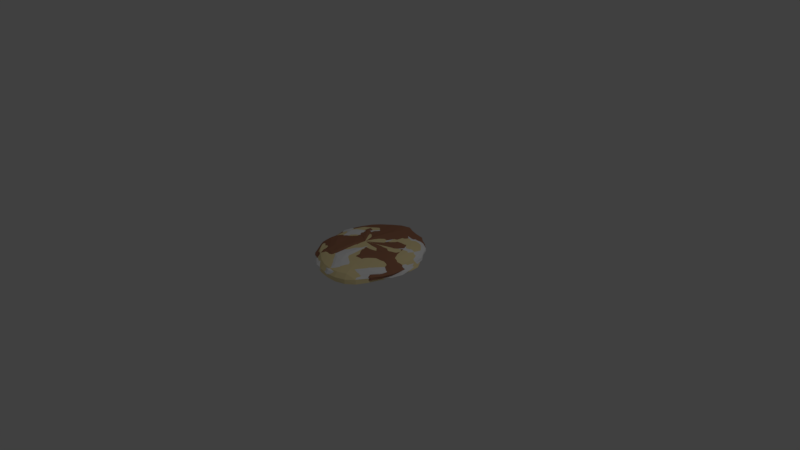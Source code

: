 # Source: rawChicken_v1_FlourEggBread.blend  (saved by Blender 2.79.0; exported with 4.5.12 LTS)
import bpy
from mathutils import Matrix  # noqa: F401  (used for matrix-valued properties, if any)

bpy.ops.wm.read_factory_settings(use_empty=True)
scene = bpy.context.scene
scene.name = 'Scene'

# ---- collections
col_collection_1 = bpy.data.collections.new('Collection 1'); scene.collection.children.link(col_collection_1)

# ---- materials (node trees are filled in below, after node groups)
mat_material_001 = bpy.data.materials.new('Material.001')
mat_material_001.alpha_threshold = 0.0
mat_material_001.use_transparent_shadow = False
mat_material_001.diffuse_color = (1.0, 0.8369, 0.4456, 1.0)
mat_material_001.specular_color = (1.0, 0.5726, 0.824)
mat_material_001.roughness = 0.5
mat_material_002 = bpy.data.materials.new('Material.002')
mat_material_002.alpha_threshold = 0.0
mat_material_002.use_transparent_shadow = False
mat_material_002.diffuse_color = (1.0, 1.0, 1.0, 1.0)
mat_material_002.roughness = 0.5
mat_material_003 = bpy.data.materials.new('Material.003')
mat_material_003.alpha_threshold = 0.0
mat_material_003.use_transparent_shadow = False
mat_material_003.diffuse_color = (0.402, 0.1847, 0.1083, 1.0)
mat_material_003.roughness = 0.5

# ---- material node trees

# ---- world
world_world = bpy.data.worlds.new('World'); scene.world = world_world
world_world.color = (0.05088, 0.05088, 0.05088)
world_world.use_sun_shadow = False
world_world.sun_shadow_jitter_overblur = 0.0
world_world.cycles.sampling_method = 'MANUAL'

# ---- cameras
cam_camera = bpy.data.cameras.new('Camera')
cam_camera.clip_end = 100.0
cam_camera.lens = 35.0
cam_camera.sensor_width = 32.0
cam_camera.sensor_height = 18.0
cam_camera.ortho_scale = 7.314
cam_camera.dof.focus_distance = 0.0
cam_camera.dof.aperture_fstop = 128.0

# ---- lights
light_lamp = bpy.data.lights.new('Lamp', 'POINT')
light_lamp.transmission_factor = 0.0
light_lamp.cutoff_distance = 30.0
light_lamp.energy = 100.0
light_lamp.shadow_buffer_clip_start = 1.001
light_lamp.shadow_soft_size = 0.1
light_lamp.shadow_maximum_resolution = 0.006
light_lamp.use_absolute_resolution = True

# ---- meshes
me_sphere = bpy.data.meshes.new('Sphere')
me_sphere.from_pydata([(0.07228, 0.1651, 0.569), (0.04655, 0.2962, 0.5457), (0.02073, 0.4108, 0.5066), (-0.001253, 0.5047, 0.4509), (-0.01675, 0.5763, 0.373), (-0.02396, 0.6245, 0.2693), (-0.0225, 0.6488, 0.1524), (-0.01407, 0.6497, 0.0482), (-0.001411, 0.6279, -0.02593), (0.05937, 0.3476, -0.1605), (0.09945, 0.167, 0.5711), (0.09945, 0.3001, 0.5499), (0.09673, 0.4162, 0.5126), (0.09452, 0.5103, 0.458), (0.09477, 0.5806, 0.3806), (0.09827, 0.6277, 0.2762), (0.1046, 0.6524, 0.158), (0.112, 0.6551, 0.05241), (0.1184, 0.6354, -0.0231), (0.1224, 0.5925, -0.07302), (0.1238, 0.5285, -0.109), (0.1228, 0.447, -0.1374), (0.1197, 0.3523, -0.1597), (0.1144, 0.2481, -0.1755), (0.1068, 0.1375, -0.1842), (0.1271, 0.1622, 0.5733), (0.1531, 0.2913, 0.5547), (0.1734, 0.4045, 0.5209), (0.1903, 0.4963, 0.4707), (0.2053, 0.5647, 0.3964), (0.2185, 0.6106, 0.291), (0.2292, 0.6351, 0.1685), (0.2357, 0.6387, 0.05818), (0.2365, 0.6204, -0.02036), (0.2307, 0.579, -0.07157), (0.2186, 0.5163, -0.108), (0.2015, 0.4363, -0.1366), (0.1801, 0.3434, -0.159), (0.1552, 0.2416, -0.1749), (0.1273, 0.1341, -0.1839), (0.1537, 0.1509, 0.575), (0.2047, 0.2697, 0.5587), (0.2469, 0.3749, 0.5287), (0.2817, 0.4611, 0.4841), (0.31, 0.5261, 0.4144), (0.332, 0.5702, 0.3081), (0.3466, 0.5942, 0.1799), (0.3523, 0.5979, 0.06338), (0.348, 0.5806, -0.01857), (0.3331, 0.5414, -0.07078), (0.3087, 0.4823, -0.1073), (0.2763, 0.4071, -0.1359), (0.2375, 0.3202, -0.1584), (0.1939, 0.2254, -0.1745), (0.1468, 0.1258, -0.1837), (0.1778, 0.1341, 0.5761), (0.2513, 0.2374, 0.5612), (0.313, 0.3293, 0.5336), (0.3634, 0.4057, 0.4929), (0.4034, 0.4642, 0.4267), (0.4328, 0.5045, 0.3199), (0.4508, 0.5266, 0.1874), (0.4561, 0.5302, 0.06611), (0.4474, 0.5143, -0.01787), (0.4247, 0.4791, -0.07043), (0.3893, 0.4262, -0.1069), (0.3432, 0.3595, -0.1355), (0.2889, 0.2827, -0.158), (0.2285, 0.1996, -0.1743), (0.1642, 0.1126, -0.1835), (0.1982, 0.1132, 0.5766), (0.2905, 0.1966, 0.5622), (0.3682, 0.2712, 0.5356), (0.4313, 0.3336, 0.4965), (0.4804, 0.3818, 0.4319), (0.5158, 0.4154, 0.3247), (0.537, 0.434, 0.1896), (0.5429, 0.4371, 0.06479), (0.5309, 0.4236, -0.01862), (0.5017, 0.3939, -0.07046), (0.4571, 0.3501, -0.1067), (0.3995, 0.2951, -0.1353), (0.3317, 0.2325, -0.1578), (0.2573, 0.1652, -0.174), (0.1786, 0.09516, -0.1834), (0.2139, 0.0891, 0.5766), (0.3204, 0.1496, 0.5622), (0.4099, 0.2036, 0.5356), (0.482, 0.2486, 0.4966), (0.5375, 0.2835, 0.4321), (0.5773, 0.3077, 0.3243), (0.6022, 0.3214, 0.1854), (0.6136, 0.3249, 0.05189), (0.5997, 0.3144, -0.02389), (0.5652, 0.2915, -0.0719), (0.5128, 0.2585, -0.1073), (0.4455, 0.2179, -0.1359), (0.3649, 0.1722, -0.1578), (0.2792, 0.1241, -0.1739), (0.1896, 0.07435, -0.1833), (0.2241, 0.06267, 0.5762), (0.3397, 0.09796, 0.5615), (0.4363, 0.129, 0.5341), (0.5134, 0.1544, 0.4939), (0.5723, 0.1737, 0.4284), (0.615, 0.1868, 0.3194), (0.6465, 0.1953, 0.1716), (0.6838, 0.2058, -0.001292), (0.6664, 0.1975, -0.04009), (0.6264, 0.1816, -0.07693), (0.5662, 0.1597, -0.1104), (0.4898, 0.1342, -0.1393), (0.3894, 0.1054, -0.1584), (0.2939, 0.07859, -0.1739), (0.1968, 0.0514, -0.1833), (0.2284, 0.03472, 0.5756), (0.3475, 0.04329, 0.56), (0.4464, 0.05001, 0.531), (0.5248, 0.05456, 0.4881), (0.5842, 0.05698, 0.421), (0.6273, 0.0575, 0.3133), (0.6591, 0.05666, 0.1673), (0.6918, 0.05599, -0.001258), (0.6745, 0.05219, -0.0398), (0.6348, 0.04724, -0.07648), (0.5752, 0.04179, -0.1099), (0.4991, 0.03689, -0.1389), (0.4004, 0.03379, -0.159), (0.301, 0.03103, -0.1741), (0.2002, 0.0276, -0.1833), (0.2269, 0.00624, 0.5749), (0.3443, -0.0124, 0.5582), (0.4412, -0.03039, 0.527), (0.5176, -0.04705, 0.4807), (0.5754, -0.0618, 0.4117), (0.618, -0.07449, 0.3069), (0.6503, -0.08541, 0.1672), (0.6749, -0.09244, 0.002593), (0.659, -0.09071, -0.03957), (0.6217, -0.08361, -0.07611), (0.5656, -0.07228, -0.1095), (0.4932, -0.05715, -0.1386), (0.407, -0.03871, -0.1622), (0.3016, -0.01625, -0.1747), (0.2, 0.004079, -0.1833), (0.2201, -0.02164, 0.5743), (0.3311, -0.06692, 0.5568), (0.4225, -0.1091, 0.5239), (0.4944, -0.1467, 0.4751), (0.5494, -0.1786, 0.4046), (0.5927, -0.2054, 0.3037), (0.6359, -0.231, 0.178), (0.6422, -0.236, 0.002318), (0.6278, -0.2278, -0.03944), (0.5926, -0.2071, -0.07588), (0.5404, -0.1788, -0.1092), (0.4733, -0.1448, -0.1383), (0.3928, -0.1059, -0.162), (0.2927, -0.06075, -0.1747), (0.1955, -0.01815, -0.1833), (0.2087, -0.04775, 0.5739), (0.3092, -0.1181, 0.5559), (0.392, -0.1832, 0.5222), (0.4575, -0.2409, 0.4721), (0.5084, -0.2898, 0.4008), (0.549, -0.3304, 0.3009), (0.5864, -0.3662, 0.1755), (0.5916, -0.3714, 0.002383), (0.5765, -0.3545, -0.03884), (0.5429, -0.3185, -0.07494), (0.5022, -0.2771, -0.1092), (0.4407, -0.2248, -0.1382), (0.3676, -0.1672, -0.1619), (0.2761, -0.1013, -0.1746), (0.1872, -0.03844, -0.1833), (0.1931, -0.07095, 0.5737), (0.2796, -0.1637, 0.5555), (0.3509, -0.2498, 0.5215), (0.4081, -0.3267, 0.4711), (0.4544, -0.3933, 0.4002), (0.4939, -0.4498, 0.3014), (0.5353, -0.503, 0.1749), (0.5429, -0.5111, 0.002159), (0.5269, -0.4839, -0.03901), (0.4904, -0.4274, -0.075), (0.4446, -0.3615, -0.1082), (0.396, -0.2962, -0.1384), (0.3318, -0.2213, -0.162), (0.2524, -0.1369, -0.1746), (0.1753, -0.05621, -0.1833), (0.1739, -0.09017, 0.5737), (0.2428, -0.2017, 0.5554), (0.2997, -0.3061, 0.5215), (0.3468, -0.4013, 0.472), (0.388, -0.4884, 0.405), (0.425, -0.5609, 0.3103), (0.4672, -0.6286, 0.1769), (0.4758, -0.6376, 0.002308), (0.4605, -0.5996, -0.03947), (0.4248, -0.5239, -0.07573), (0.3806, -0.437, -0.1085), (0.3344, -0.3508, -0.1371), (0.2868, -0.2667, -0.1621), (0.2223, -0.166, -0.1745), (0.1603, -0.07077, -0.1833), (0.09756, 0.02326, -0.1855), (0.1514, -0.1045, 0.5737), (0.1996, -0.2302, 0.5554), (0.239, -0.3492, 0.5221), (0.2739, -0.4627, 0.4758), (0.3137, -0.5832, 0.4226), (0.3438, -0.6684, 0.346), (0.3659, -0.7208, 0.1796), (0.3734, -0.7268, 0.002922), (0.363, -0.6795, -0.03982), (0.3366, -0.5923, -0.07646), (0.3033, -0.4938, -0.1092), (0.2682, -0.3953, -0.1374), (0.2284, -0.2896, -0.1583), (0.1861, -0.1855, -0.1737), (0.1425, -0.08122, -0.1831), (0.1264, -0.1132, 0.5738), (0.1512, -0.2477, 0.5557), (0.1699, -0.3763, 0.5228), (0.1867, -0.5012, 0.4778), (0.2075, -0.6282, 0.4237), (0.2237, -0.7187, 0.3488), (0.2362, -0.7702, 0.1815), (0.2429, -0.7701, 0.003557), (0.2417, -0.7154, -0.03992), (0.2307, -0.625, -0.07675), (0.2138, -0.5246, -0.1095), (0.1923, -0.412, -0.1351), (0.1706, -0.3049, -0.157), (0.1476, -0.1974, -0.1734), (0.1231, -0.08756, -0.1831), (0.1001, -0.1161, 0.5739), (0.09994, -0.254, 0.5561), (0.09569, -0.3883, 0.5244), (0.09142, -0.5271, 0.4837), (0.09106, -0.6389, 0.4239), (0.09185, -0.7298, 0.349), (0.09492, -0.7795, 0.1819), (0.102, -0.7743, 0.004048), (0.1115, -0.7157, -0.03977), (0.1174, -0.6271, -0.07649), (0.1186, -0.5297, -0.1092), (0.1154, -0.4167, -0.1345), (0.1121, -0.3096, -0.1566), (0.1079, -0.201, -0.1733), (0.103, -0.0895, -0.1831), (0.07382, -0.1132, 0.574), (0.04826, -0.2487, 0.5565), (0.01947, -0.3822, 0.5258), (-0.01217, -0.5234, 0.4878), (-0.02561, -0.6205, 0.4241), (-0.03798, -0.7067, 0.348), (-0.04343, -0.7563, 0.1817), (-0.03703, -0.7526, 0.005003), (-0.01923, -0.6967, -0.03926), (0.002292, -0.6116, -0.07565), (0.02175, -0.5165, -0.1083), (0.03841, -0.407, -0.134), (0.05361, -0.3024, -0.1564), (0.06824, -0.1962, -0.1732), (0.08292, -0.08704, -0.183), (0.04882, -0.1049, 0.574), (-0.0007956, -0.2323, 0.5566), (-0.05249, -0.3572, 0.526), (-0.1073, -0.4862, 0.4876), (-0.1349, -0.5765, 0.4242), (-0.1568, -0.6541, 0.3471), (-0.1691, -0.7023, 0.1818), (-0.1652, -0.7048, 0.007131), (-0.1431, -0.6586, -0.03835), (-0.1094, -0.5803, -0.07443), (-0.07289, -0.4883, -0.1072), (-0.03626, -0.3838, -0.1335), (-0.002744, -0.2843, -0.1562), (0.03021, -0.1836, -0.1731), (0.0637, -0.08055, -0.183), (0.02617, -0.09199, 0.5739), (-0.04514, -0.2065, 0.5564), (-0.1171, -0.3183, 0.5258), (-0.1929, -0.4335, 0.4878), (-0.2412, -0.5233, 0.4276), (-0.2645, -0.5816, 0.3496), (-0.28, -0.6228, 0.1842), (-0.2774, -0.6287, 0.01086), (-0.2529, -0.5937, -0.03727), (-0.2104, -0.5264, -0.07339), (-0.1601, -0.4437, -0.1068), (-0.1053, -0.3473, -0.1331), (-0.05474, -0.256, -0.156), (-0.004737, -0.164, -0.173), (0.04611, -0.07049, -0.1829), (0.09312, 0.02477, 0.5763), (0.006559, -0.07523, 0.5736), (-0.0832, -0.1731, 0.5558), (-0.1702, -0.267, 0.524), (-0.2513, -0.3574, 0.4808), (-0.3275, -0.4442, 0.4283), (-0.3683, -0.5036, 0.3568), (-0.3894, -0.5407, 0.1909), (-0.3878, -0.5478, 0.01591), (-0.3604, -0.5219, -0.03667), (-0.3069, -0.4628, -0.07344), (-0.233, -0.3782, -0.1046), (-0.1655, -0.2977, -0.1325), (-0.1003, -0.2184, -0.1557), (-0.03528, -0.1382, -0.1728), (0.03079, -0.05731, -0.1829), (-0.009743, -0.0555, 0.5732), (-0.115, -0.1341, 0.5549), (-0.2152, -0.209, 0.5225), (-0.3043, -0.2789, 0.4772), (-0.3807, -0.3433, 0.4206), (-0.4488, -0.4023, 0.3591), (-0.4734, -0.4316, 0.1946), (-0.4719, -0.4375, 0.02099), (-0.4412, -0.4175, -0.0354), (-0.3824, -0.3732, -0.07227), (-0.2948, -0.3033, -0.1036), (-0.2157, -0.2381, -0.132), (-0.1381, -0.1728, -0.1555), (-0.06043, -0.1071, -0.1727), (0.01822, -0.04153, -0.1828), (-0.02252, -0.03352, 0.5725), (-0.1401, -0.09084, 0.5537), (-0.2514, -0.1456, 0.5208), (-0.3489, -0.1964, 0.4737), (-0.4284, -0.242, 0.4099), (-0.4907, -0.2813, 0.3223), (-0.5427, -0.3141, 0.1962), (-0.5418, -0.3195, 0.02372), (-0.4836, -0.2936, -0.02519), (-0.4192, -0.2608, -0.06775), (-0.3392, -0.217, -0.1026), (-0.254, -0.1696, -0.1318), (-0.1671, -0.1208, -0.1555), (-0.07963, -0.07183, -0.1728), (0.008684, -0.02367, -0.1829), (-0.03157, -0.00997, 0.5716), (-0.158, -0.04449, 0.5522), (-0.2776, -0.07796, 0.519), (-0.3821, -0.1095, 0.4716), (-0.4655, -0.138, 0.4051), (-0.5251, -0.1616, 0.3108), (-0.5588, -0.1782, 0.1888), (-0.5563, -0.1819, 0.06274), (-0.5167, -0.1712, -0.01475), (-0.4531, -0.1518, -0.06553), (-0.3714, -0.1253, -0.1025), (-0.2806, -0.09515, -0.1322), (-0.1869, -0.06393, -0.1559), (-0.0926, -0.03335, -0.1731), (0.002283, -0.004237, -0.1831), (-0.03667, 0.01454, 0.5705), (-0.1682, 0.0038, 0.5504), (-0.2927, -0.007428, 0.5173), (-0.4017, -0.0192, 0.4707), (-0.4885, -0.03097, 0.4037), (-0.5486, -0.04157, 0.3061), (-0.5789, -0.04938, 0.1845), (-0.5755, -0.05219, 0.06794), (-0.5384, -0.04911, -0.01382), (-0.4735, -0.0412, -0.06643), (-0.389, -0.02972, -0.1037), (-0.2946, -0.01668, -0.1333), (-0.1971, -0.003961, -0.1568), (-0.09915, 0.007168, -0.1737), (-0.0009147, 0.01619, -0.1834), (-0.03754, 0.03939, 0.5695), (-0.17, 0.05283, 0.5487), (-0.2957, 0.06429, 0.5158), (-0.4061, 0.07272, 0.4702), (-0.494, 0.07761, 0.4027), (-0.5544, 0.07918, 0.3019), (-0.5835, 0.07826, 0.1784), (-0.579, 0.07601, 0.06378), (-0.5412, 0.07331, -0.0172), (-0.4753, 0.07051, -0.06898), (-0.39, 0.0674, -0.1057), (-0.295, 0.06323, -0.1349), (-0.1972, 0.05711, -0.1581), (-0.09906, 0.04838, -0.1746), (-0.0008064, 0.03695, -0.1838), (-0.03396, 0.06396, 0.5685), (-0.1631, 0.1013, 0.5468), (-0.2859, 0.1351, 0.5136), (-0.394, 0.1635, 0.468), (-0.48, 0.1847, 0.3994), (-0.5386, 0.1979, 0.296), (-0.5658, 0.2031, 0.1711), (-0.5596, 0.2011, 0.0577), (-0.5213, 0.1929, -0.02141), (-0.4562, 0.1798, -0.07187), (-0.3732, 0.1625, -0.1079), (-0.2813, 0.1415, -0.1367), (-0.1868, 0.1169, -0.1594), (-0.0921, 0.08875, -0.1756), (0.002718, 0.05726, -0.1843), (-0.02585, 0.08751, 0.5676), (-0.1471, 0.1475, 0.545), (-0.2628, 0.2025, 0.5108), (-0.3647, 0.2496, 0.4643), (-0.4456, 0.2861, 0.3942), (-0.4999, 0.31, 0.289), (-0.5238, 0.3205, 0.1639), (-0.5158, 0.3182, 0.05218), (-0.4781, 0.3047, -0.02508), (-0.4163, 0.2819, -0.07444), (-0.3388, 0.2516, -0.1099), (-0.2537, 0.215, -0.1383), (-0.1662, 0.1732, -0.1607), (-0.07831, 0.1267, -0.1764), (0.009668, 0.07637, -0.1847), (-0.01329, 0.1092, 0.5669), (-0.1222, 0.1899, 0.5435), (-0.2262, 0.2635, 0.5082), (-0.318, 0.3269, 0.4602), (-0.3907, 0.3768, 0.3885), (-0.4385, 0.41, 0.2826), (-0.4579, 0.4248, 0.1583), (-0.4484, 0.422, 0.04821), (-0.4128, 0.4038, -0.02766), (-0.3571, 0.3727, -0.07631), (-0.2884, 0.3311, -0.1114), (-0.2133, 0.2809, -0.1395), (-0.1359, 0.2239, -0.1616), (-0.05805, 0.161, -0.177), (0.01988, 0.09366, -0.185), (0.003384, 0.1285, 0.5666), (-0.08907, 0.2268, 0.5425), (-0.1773, 0.3158, 0.506), (-0.2551, 0.3923, 0.4563), (-0.3165, 0.4527, 0.3831), (-0.3561, 0.4933, 0.2775), (-0.3705, 0.5116, 0.1547), (-0.3601, 0.5085, 0.04609), (-0.3286, 0.4868, -0.02895), (-0.2813, 0.4492, -0.07725), (-0.224, 0.3987, -0.1122), (-0.1616, 0.3375, -0.1401), (-0.09709, 0.2676, -0.162), (-0.03197, 0.1908, -0.1772), (0.03303, 0.1087, -0.1851), (0.02358, 0.1447, 0.5668), (-0.04902, 0.2576, 0.5423), (-0.1183, 0.3585, 0.5044), (-0.1791, 0.4442, 0.4524), (-0.2266, 0.5118, 0.3777), (-0.2562, 0.5574, 0.2732), (-0.2654, 0.5785, 0.1526), (-0.2551, 0.5759, 0.04557), (-0.2292, 0.5522, -0.02896), (-0.1922, 0.5105, -0.07722), (-0.1482, 0.4535, -0.1121), (-0.1004, 0.3838, -0.14), (-0.05078, 0.3036, -0.1618), (-0.00078, 0.2153, -0.177), (0.04878, 0.1211, -0.185), (0.04672, 0.1572, 0.5675), (-0.003431, 0.2813, 0.5432), (-0.05168, 0.3908, 0.5043), (-0.09348, 0.4821, 0.4499), (-0.1252, 0.5532, 0.3735), (-0.1438, 0.6012, 0.2698), (-0.1476, 0.6243, 0.1515), (-0.1381, 0.6232, 0.04623), (-0.1187, 0.5996, -0.02791), (-0.09293, 0.5559, -0.07634), (-0.06319, 0.4946, -0.1114), (-0.03117, 0.4186, -0.1394), (0.001855, 0.3308, -0.1613), (0.03475, 0.2338, -0.1766), (0.06671, 0.1305, -0.1848), (0.01318, 0.584, -0.07483), (0.02851, 0.5204, -0.1103), (0.04408, 0.4404, -0.1384), (0.07362, 0.2452, -0.176), (0.08631, 0.1362, -0.1845)], [], [(7, 6, 16, 17), (0, 296, 10), (205, 481, 24), (8, 7, 17, 18), (1, 0, 10, 11), (477, 8, 18, 19), (2, 1, 11, 12), (478, 477, 19, 20), (3, 2, 12, 13), (479, 478, 20, 21), (4, 3, 13, 14), (9, 479, 21, 22), (5, 4, 14, 15), (480, 9, 22, 23), (6, 5, 15, 16), (481, 480, 23, 24), (16, 15, 30, 31), (24, 23, 38, 39), (17, 16, 31, 32), (10, 296, 25), (205, 24, 39), (18, 17, 32, 33), (11, 10, 25, 26), (19, 18, 33, 34), (12, 11, 26, 27), (20, 19, 34, 35), (13, 12, 27, 28), (21, 20, 35, 36), (14, 13, 28, 29), (22, 21, 36, 37), (15, 14, 29, 30), (23, 22, 37, 38), (35, 34, 49, 50), (28, 27, 42, 43), (36, 35, 50, 51), (29, 28, 43, 44), (37, 36, 51, 52), (30, 29, 44, 45), (38, 37, 52, 53), (31, 30, 45, 46), (39, 38, 53, 54), (32, 31, 46, 47), (25, 296, 40), (205, 39, 54), (33, 32, 47, 48), (26, 25, 40, 41), (34, 33, 48, 49), (27, 26, 41, 42), (54, 53, 68, 69), (47, 46, 61, 62), (40, 296, 55), (205, 54, 69), (48, 47, 62, 63), (41, 40, 55, 56), (49, 48, 63, 64), (42, 41, 56, 57), (50, 49, 64, 65), (43, 42, 57, 58), (51, 50, 65, 66), (44, 43, 58, 59), (52, 51, 66, 67), (45, 44, 59, 60), (53, 52, 67, 68), (46, 45, 60, 61), (58, 57, 72, 73), (66, 65, 80, 81), (59, 58, 73, 74), (67, 66, 81, 82), (60, 59, 74, 75), (68, 67, 82, 83), (61, 60, 75, 76), (69, 68, 83, 84), (62, 61, 76, 77), (55, 296, 70), (205, 69, 84), (63, 62, 77, 78), (56, 55, 70, 71), (64, 63, 78, 79), (57, 56, 71, 72), (65, 64, 79, 80), (77, 76, 91, 92), (70, 296, 85), (205, 84, 99), (78, 77, 92, 93), (71, 70, 85, 86), (79, 78, 93, 94), (72, 71, 86, 87), (80, 79, 94, 95), (73, 72, 87, 88), (81, 80, 95, 96), (74, 73, 88, 89), (82, 81, 96, 97), (75, 74, 89, 90), (83, 82, 97, 98), (76, 75, 90, 91), (84, 83, 98, 99), (96, 95, 110, 111), (89, 88, 103, 104), (97, 96, 111, 112), (90, 89, 104, 105), (98, 97, 112, 113), (91, 90, 105, 106), (99, 98, 113, 114), (92, 91, 106, 107), (85, 296, 100), (205, 99, 114), (93, 92, 107, 108), (86, 85, 100, 101), (94, 93, 108, 109), (87, 86, 101, 102), (95, 94, 109, 110), (88, 87, 102, 103), (205, 114, 129), (108, 107, 122, 123), (101, 100, 115, 116), (109, 108, 123, 124), (102, 101, 116, 117), (110, 109, 124, 125), (103, 102, 117, 118), (111, 110, 125, 126), (104, 103, 118, 119), (112, 111, 126, 127), (105, 104, 119, 120), (113, 112, 127, 128), (106, 105, 120, 121), (114, 113, 128, 129), (107, 106, 121, 122), (100, 296, 115), (127, 126, 141, 142), (120, 119, 134, 135), (128, 127, 142, 143), (121, 120, 135, 136), (129, 128, 143, 144), (122, 121, 136, 137), (115, 296, 130), (205, 129, 144), (123, 122, 137, 138), (116, 115, 130, 131), (124, 123, 138, 139), (117, 116, 131, 132), (125, 124, 139, 140), (118, 117, 132, 133), (126, 125, 140, 141), (119, 118, 133, 134), (131, 130, 145, 146), (139, 138, 153, 154), (132, 131, 146, 147), (140, 139, 154, 155), (133, 132, 147, 148), (141, 140, 155, 156), (134, 133, 148, 149), (142, 141, 156, 157), (135, 134, 149, 150), (143, 142, 157, 158), (136, 135, 150, 151), (144, 143, 158, 159), (137, 136, 151, 152), (130, 296, 145), (205, 144, 159), (138, 137, 152, 153), (150, 149, 164, 165), (158, 157, 172, 173), (151, 150, 165, 166), (159, 158, 173, 174), (152, 151, 166, 167), (145, 296, 160), (205, 159, 174), (153, 152, 167, 168), (146, 145, 160, 161), (154, 153, 168, 169), (147, 146, 161, 162), (155, 154, 169, 170), (148, 147, 162, 163), (156, 155, 170, 171), (149, 148, 163, 164), (157, 156, 171, 172), (169, 168, 183, 184), (162, 161, 176, 177), (170, 169, 184, 185), (163, 162, 177, 178), (171, 170, 185, 186), (164, 163, 178, 179), (172, 171, 186, 187), (165, 164, 179, 180), (173, 172, 187, 188), (166, 165, 180, 181), (174, 173, 188, 189), (167, 166, 181, 182), (160, 296, 175), (205, 174, 189), (168, 167, 182, 183), (161, 160, 175, 176), (188, 187, 202, 203), (181, 180, 195, 196), (189, 188, 203, 204), (182, 181, 196, 197), (175, 296, 190), (205, 189, 204), (183, 182, 197, 198), (176, 175, 190, 191), (184, 183, 198, 199), (177, 176, 191, 192), (185, 184, 199, 200), (178, 177, 192, 193), (186, 185, 200, 201), (179, 178, 193, 194), (187, 186, 201, 202), (180, 179, 194, 195), (192, 191, 207, 208), (200, 199, 215, 216), (193, 192, 208, 209), (201, 200, 216, 217), (194, 193, 209, 210), (202, 201, 217, 218), (195, 194, 210, 211), (203, 202, 218, 219), (196, 195, 211, 212), (204, 203, 219, 220), (197, 196, 212, 213), (190, 296, 206), (205, 204, 220), (198, 197, 213, 214), (191, 190, 206, 207), (199, 198, 214, 215), (212, 211, 226, 227), (220, 219, 234, 235), (213, 212, 227, 228), (206, 296, 221), (205, 220, 235), (214, 213, 228, 229), (207, 206, 221, 222), (215, 214, 229, 230), (208, 207, 222, 223), (216, 215, 230, 231), (209, 208, 223, 224), (217, 216, 231, 232), (210, 209, 224, 225), (218, 217, 232, 233), (211, 210, 225, 226), (219, 218, 233, 234), (231, 230, 245, 246), (224, 223, 238, 239), (232, 231, 246, 247), (225, 224, 239, 240), (233, 232, 247, 248), (226, 225, 240, 241), (234, 233, 248, 249), (227, 226, 241, 242), (235, 234, 249, 250), (228, 227, 242, 243), (221, 296, 236), (205, 235, 250), (229, 228, 243, 244), (222, 221, 236, 237), (230, 229, 244, 245), (223, 222, 237, 238), (250, 249, 264, 265), (243, 242, 257, 258), (236, 296, 251), (205, 250, 265), (244, 243, 258, 259), (237, 236, 251, 252), (245, 244, 259, 260), (238, 237, 252, 253), (246, 245, 260, 261), (239, 238, 253, 254), (247, 246, 261, 262), (240, 239, 254, 255), (248, 247, 262, 263), (241, 240, 255, 256), (249, 248, 263, 264), (242, 241, 256, 257), (262, 261, 276, 277), (255, 254, 269, 270), (263, 262, 277, 278), (256, 255, 270, 271), (264, 263, 278, 279), (257, 256, 271, 272), (265, 264, 279, 280), (258, 257, 272, 273), (251, 296, 266), (205, 265, 280), (259, 258, 273, 274), (252, 251, 266, 267), (260, 259, 274, 275), (253, 252, 267, 268), (261, 260, 275, 276), (254, 253, 268, 269), (266, 296, 281), (205, 280, 295), (274, 273, 288, 289), (267, 266, 281, 282), (275, 274, 289, 290), (268, 267, 282, 283), (276, 275, 290, 291), (269, 268, 283, 284), (277, 276, 291, 292), (270, 269, 284, 285), (278, 277, 292, 293), (271, 270, 285, 286), (279, 278, 293, 294), (272, 271, 286, 287), (280, 279, 294, 295), (273, 272, 287, 288), (285, 284, 300, 301), (293, 292, 308, 309), (286, 285, 301, 302), (294, 293, 309, 310), (287, 286, 302, 303), (295, 294, 310, 311), (288, 287, 303, 304), (281, 296, 297), (205, 295, 311), (289, 288, 304, 305), (282, 281, 297, 298), (290, 289, 305, 306), (283, 282, 298, 299), (291, 290, 306, 307), (284, 283, 299, 300), (292, 291, 307, 308), (305, 304, 319, 320), (298, 297, 312, 313), (306, 305, 320, 321), (299, 298, 313, 314), (307, 306, 321, 322), (300, 299, 314, 315), (308, 307, 322, 323), (301, 300, 315, 316), (309, 308, 323, 324), (302, 301, 316, 317), (310, 309, 324, 325), (303, 302, 317, 318), (311, 310, 325, 326), (304, 303, 318, 319), (297, 296, 312), (205, 311, 326), (324, 323, 338, 339), (317, 316, 331, 332), (325, 324, 339, 340), (318, 317, 332, 333), (326, 325, 340, 341), (319, 318, 333, 334), (312, 296, 327), (205, 326, 341), (320, 319, 334, 335), (313, 312, 327, 328), (321, 320, 335, 336), (314, 313, 328, 329), (322, 321, 336, 337), (315, 314, 329, 330), (323, 322, 337, 338), (316, 315, 330, 331), (328, 327, 342, 343), (336, 335, 350, 351), (329, 328, 343, 344), (337, 336, 351, 352), (330, 329, 344, 345), (338, 337, 352, 353), (331, 330, 345, 346), (339, 338, 353, 354), (332, 331, 346, 347), (340, 339, 354, 355), (333, 332, 347, 348), (341, 340, 355, 356), (334, 333, 348, 349), (327, 296, 342), (205, 341, 356), (335, 334, 349, 350), (347, 346, 361, 362), (355, 354, 369, 370), (348, 347, 362, 363), (356, 355, 370, 371), (349, 348, 363, 364), (342, 296, 357), (205, 356, 371), (350, 349, 364, 365), (343, 342, 357, 358), (351, 350, 365, 366), (344, 343, 358, 359), (352, 351, 366, 367), (345, 344, 359, 360), (353, 352, 367, 368), (346, 345, 360, 361), (354, 353, 368, 369), (366, 365, 380, 381), (359, 358, 373, 374), (367, 366, 381, 382), (360, 359, 374, 375), (368, 367, 382, 383), (361, 360, 375, 376), (369, 368, 383, 384), (362, 361, 376, 377), (370, 369, 384, 385), (363, 362, 377, 378), (371, 370, 385, 386), (364, 363, 378, 379), (357, 296, 372), (205, 371, 386), (365, 364, 379, 380), (358, 357, 372, 373), (385, 384, 399, 400), (378, 377, 392, 393), (386, 385, 400, 401), (379, 378, 393, 394), (372, 296, 387), (205, 386, 401), (380, 379, 394, 395), (373, 372, 387, 388), (381, 380, 395, 396), (374, 373, 388, 389), (382, 381, 396, 397), (375, 374, 389, 390), (383, 382, 397, 398), (376, 375, 390, 391), (384, 383, 398, 399), (377, 376, 391, 392), (397, 396, 411, 412), (390, 389, 404, 405), (398, 397, 412, 413), (391, 390, 405, 406), (399, 398, 413, 414), (392, 391, 406, 407), (400, 399, 414, 415), (393, 392, 407, 408), (401, 400, 415, 416), (394, 393, 408, 409), (387, 296, 402), (205, 401, 416), (395, 394, 409, 410), (388, 387, 402, 403), (396, 395, 410, 411), (389, 388, 403, 404), (416, 415, 430, 431), (409, 408, 423, 424), (402, 296, 417), (205, 416, 431), (410, 409, 424, 425), (403, 402, 417, 418), (411, 410, 425, 426), (404, 403, 418, 419), (412, 411, 426, 427), (405, 404, 419, 420), (413, 412, 427, 428), (406, 405, 420, 421), (414, 413, 428, 429), (407, 406, 421, 422), (415, 414, 429, 430), (408, 407, 422, 423), (420, 419, 434, 435), (428, 427, 442, 443), (421, 420, 435, 436), (429, 428, 443, 444), (422, 421, 436, 437), (430, 429, 444, 445), (423, 422, 437, 438), (431, 430, 445, 446), (424, 423, 438, 439), (417, 296, 432), (205, 431, 446), (425, 424, 439, 440), (418, 417, 432, 433), (426, 425, 440, 441), (419, 418, 433, 434), (427, 426, 441, 442), (439, 438, 453, 454), (432, 296, 447), (205, 446, 461), (440, 439, 454, 455), (433, 432, 447, 448), (441, 440, 455, 456), (434, 433, 448, 449), (442, 441, 456, 457), (435, 434, 449, 450), (443, 442, 457, 458), (436, 435, 450, 451), (444, 443, 458, 459), (437, 436, 451, 452), (445, 444, 459, 460), (438, 437, 452, 453), (446, 445, 460, 461), (458, 457, 472, 473), (451, 450, 465, 466), (459, 458, 473, 474), (452, 451, 466, 467), (460, 459, 474, 475), (453, 452, 467, 468), (461, 460, 475, 476), (454, 453, 468, 469), (447, 296, 462), (205, 461, 476), (455, 454, 469, 470), (448, 447, 462, 463), (456, 455, 470, 471), (449, 448, 463, 464), (457, 456, 471, 472), (450, 449, 464, 465), (462, 296, 0), (205, 476, 481), (470, 469, 7, 8), (463, 462, 0, 1), (471, 470, 8, 477), (464, 463, 1, 2), (472, 471, 477, 478), (465, 464, 2, 3), (473, 472, 478, 479), (466, 465, 3, 4), (474, 473, 479, 9), (467, 466, 4, 5), (475, 474, 9, 480), (468, 467, 5, 6), (476, 475, 480, 481), (469, 468, 6, 7)])
me_sphere.materials.append(mat_material_001)
me_sphere.use_remesh_preserve_volume = False
me_sphere.use_remesh_preserve_attributes = False
me_sphere.use_mirror_vertex_groups = False
me_sphere.update()
me_sphere_001 = bpy.data.meshes.new('Sphere.001')
me_sphere_001.from_pydata([(0.08204, 0.1419, 0.5227), (0.06462, 0.2469, 0.4815), (0.03345, 0.3609, 0.4509), (-0.001098, 0.4783, 0.431), (-0.02055, 0.5496, 0.3601), (-0.02708, 0.5699, 0.259), (-0.02325, 0.6031, 0.1541), (-0.01511, 0.6227, 0.07194), (-0.009654, 0.5903, 0.006456), (0.05078, 0.3446, -0.1774), (0.106, 0.1423, 0.5275), (0.1104, 0.255, 0.4977), (0.1015, 0.3667, 0.4657), (0.09661, 0.4693, 0.4331), (0.09289, 0.5378, 0.3593), (0.09246, 0.5483, 0.2584), (0.09799, 0.5745, 0.1562), (0.1102, 0.6043, 0.07236), (0.1107, 0.6007, 0.003564), (0.1128, 0.5511, -0.05919), (0.1241, 0.5148, -0.1349), (0.1159, 0.4372, -0.1794), (0.1113, 0.3404, -0.1797), (0.1112, 0.2323, -0.184), (0.1063, 0.12, -0.1624), (0.1232, 0.1462, 0.5641), (0.1493, 0.2577, 0.5473), (0.1641, 0.3666, 0.5155), (0.1878, 0.4562, 0.468), (0.2052, 0.5085, 0.3791), (0.2104, 0.5327, 0.2765), (0.2153, 0.5674, 0.1705), (0.2293, 0.5966, 0.07631), (0.2329, 0.5988, -0.001927), (0.2302, 0.5532, -0.07143), (0.22, 0.4988, -0.1239), (0.1962, 0.4173, -0.1694), (0.1721, 0.3246, -0.2018), (0.1499, 0.2246, -0.2173), (0.1206, 0.1236, -0.1962), (0.1494, 0.1379, 0.5684), (0.1981, 0.2326, 0.5335), (0.2351, 0.3383, 0.507), (0.2748, 0.4305, 0.4704), (0.3075, 0.4864, 0.3971), (0.3242, 0.5297, 0.3026), (0.3297, 0.5611, 0.1965), (0.3325, 0.5542, 0.09716), (0.3344, 0.5367, 0.0156), (0.3307, 0.5007, -0.051), (0.3026, 0.4467, -0.0948), (0.2696, 0.3794, -0.1394), (0.2397, 0.3034, -0.1942), (0.2008, 0.2177, -0.2115), (0.1493, 0.1263, -0.2093), (0.1691, 0.1199, 0.5569), (0.235, 0.203, 0.5274), (0.2885, 0.2981, 0.5154), (0.3269, 0.3626, 0.4561), (0.3643, 0.4098, 0.3791), (0.404, 0.4616, 0.2944), (0.4305, 0.5025, 0.1975), (0.4383, 0.5, 0.09591), (0.4307, 0.4762, 0.009373), (0.4167, 0.4432, -0.05585), (0.3791, 0.3998, -0.1136), (0.3385, 0.3463, -0.1461), (0.2942, 0.2798, -0.1717), (0.2353, 0.2012, -0.1729), (0.1703, 0.1136, -0.1975), (0.1848, 0.1046, 0.5358), (0.2731, 0.1731, 0.5165), (0.3505, 0.2438, 0.5241), (0.397, 0.2881, 0.4661), (0.4335, 0.3379, 0.3889), (0.4717, 0.386, 0.3002), (0.4909, 0.409, 0.1986), (0.4922, 0.4041, 0.09853), (0.4849, 0.387, 0.005202), (0.485, 0.3712, -0.06802), (0.4489, 0.3256, -0.1176), (0.3948, 0.2738, -0.1302), (0.3307, 0.2218, -0.1374), (0.2559, 0.1595, -0.1462), (0.179, 0.08652, -0.1898), (0.1922, 0.08019, 0.5559), (0.2988, 0.1317, 0.537), (0.3943, 0.1804, 0.531), (0.466, 0.2207, 0.4862), (0.5028, 0.2625, 0.4023), (0.5367, 0.2946, 0.3013), (0.5601, 0.3098, 0.1913), (0.5661, 0.3089, 0.08678), (0.5489, 0.2921, -0.007737), (0.5346, 0.2765, -0.07209), (0.4964, 0.2324, -0.1131), (0.4331, 0.1915, -0.137), (0.3508, 0.1533, -0.1513), (0.2681, 0.1099, -0.1583), (0.1855, 0.06076, -0.1821), (0.2043, 0.04999, 0.5626), (0.3124, 0.08216, 0.5425), (0.3968, 0.1116, 0.506), (0.4757, 0.1414, 0.4612), (0.522, 0.1672, 0.3794), (0.5641, 0.1833, 0.2872), (0.5839, 0.1803, 0.1792), (0.6021, 0.1795, 0.07038), (0.5897, 0.1746, -0.0166), (0.5623, 0.1615, -0.0648), (0.529, 0.1404, -0.09923), (0.4613, 0.1223, -0.1113), (0.3672, 0.09772, -0.131), (0.2811, 0.06741, -0.1542), (0.1913, 0.03567, -0.1673), (0.2105, 0.0272, 0.5317), (0.3093, 0.04005, 0.5027), (0.3841, 0.04548, 0.463), (0.4525, 0.0502, 0.4194), (0.5104, 0.05671, 0.349), (0.5725, 0.06087, 0.27), (0.6063, 0.04966, 0.1621), (0.6335, 0.04781, 0.05759), (0.6023, 0.05117, -0.006657), (0.5647, 0.04542, -0.03873), (0.5341, 0.04349, -0.07954), (0.4703, 0.04334, -0.09845), (0.3812, 0.03894, -0.1186), (0.2924, 0.02976, -0.1369), (0.1926, 0.01654, -0.1601), (0.2096, 0.0005978, 0.5349), (0.2985, -0.009585, 0.4978), (0.3796, -0.02448, 0.4579), (0.4416, -0.04064, 0.4026), (0.5138, -0.05182, 0.3443), (0.5985, -0.06517, 0.2763), (0.6333, -0.07711, 0.1659), (0.6495, -0.08281, 0.05508), (0.6022, -0.07898, -0.01574), (0.563, -0.07403, -0.05889), (0.5285, -0.05819, -0.1026), (0.4747, -0.04, -0.1357), (0.3923, -0.02791, -0.1517), (0.2934, -0.01396, -0.1343), (0.1871, -0.001495, -0.1531), (0.2009, -0.02804, 0.5323), (0.2861, -0.06702, 0.5026), (0.3718, -0.1034, 0.4753), (0.4331, -0.1372, 0.408), (0.5086, -0.1656, 0.3532), (0.5804, -0.1952, 0.2811), (0.5958, -0.2091, 0.1693), (0.6148, -0.2155, 0.05908), (0.5953, -0.2094, -0.02506), (0.5629, -0.1941, -0.07541), (0.5048, -0.1615, -0.08703), (0.4497, -0.1252, -0.1233), (0.3763, -0.09216, -0.1488), (0.285, -0.05244, -0.1467), (0.1863, -0.01708, -0.1737), (0.1924, -0.03912, 0.553), (0.2702, -0.09841, 0.5204), (0.3416, -0.1607, 0.4772), (0.4083, -0.2268, 0.4107), (0.4936, -0.2852, 0.3697), (0.5381, -0.3192, 0.2844), (0.5418, -0.3271, 0.1749), (0.5377, -0.3191, 0.07588), (0.5284, -0.3132, -0.008841), (0.5228, -0.2989, -0.07482), (0.4733, -0.2549, -0.08464), (0.4213, -0.2043, -0.1307), (0.3428, -0.1479, -0.1394), (0.2585, -0.08968, -0.1527), (0.1728, -0.03608, -0.1788), (0.1759, -0.06037, 0.561), (0.2531, -0.1449, 0.5452), (0.312, -0.2266, 0.4946), (0.3653, -0.3126, 0.4253), (0.4358, -0.3885, 0.3827), (0.4648, -0.4271, 0.2811), (0.493, -0.4548, 0.1775), (0.4741, -0.4354, 0.08141), (0.4591, -0.4229, -0.003142), (0.4643, -0.4015, -0.07127), (0.423, -0.3395, -0.09089), (0.3765, -0.2735, -0.1491), (0.307, -0.2038, -0.1572), (0.2382, -0.1355, -0.1692), (0.1648, -0.06133, -0.176), (0.1584, -0.07706, 0.5188), (0.2285, -0.1826, 0.5086), (0.271, -0.2771, 0.4624), (0.3087, -0.3785, 0.42), (0.3614, -0.4687, 0.3903), (0.3863, -0.5188, 0.2869), (0.4247, -0.5656, 0.1857), (0.4073, -0.5389, 0.08762), (0.3913, -0.5218, -0.004502), (0.384, -0.4832, -0.0688), (0.35, -0.4106, -0.1049), (0.3165, -0.3323, -0.1524), (0.2683, -0.2496, -0.1647), (0.2147, -0.1677, -0.1798), (0.1569, -0.07669, -0.1859), (0.09647, 0.01536, -0.1746), (0.1401, -0.08992, 0.515), (0.1972, -0.2099, 0.5189), (0.2221, -0.3161, 0.4666), (0.2472, -0.4303, 0.4354), (0.2819, -0.5294, 0.3961), (0.3058, -0.5949, 0.2944), (0.3354, -0.6385, 0.1819), (0.3292, -0.6203, 0.07973), (0.3199, -0.6068, -0.008759), (0.302, -0.5409, -0.05666), (0.286, -0.4623, -0.109), (0.2597, -0.372, -0.1289), (0.2169, -0.2701, -0.1432), (0.171, -0.1776, -0.1871), (0.1306, -0.08111, -0.1897), (0.1173, -0.1089, 0.5285), (0.1528, -0.2373, 0.5282), (0.1683, -0.3537, 0.4832), (0.1837, -0.4726, 0.4673), (0.1927, -0.575, 0.4071), (0.2026, -0.6558, 0.3074), (0.2161, -0.6814, 0.187), (0.22, -0.6674, 0.08184), (0.2218, -0.6443, -0.002233), (0.2094, -0.5678, -0.04106), (0.209, -0.4931, -0.1032), (0.1918, -0.3976, -0.1263), (0.1638, -0.2829, -0.1384), (0.1367, -0.1852, -0.1817), (0.1098, -0.08783, -0.1646), (0.08938, -0.1066, 0.5565), (0.09139, -0.2353, 0.5423), (0.09511, -0.3669, 0.5027), (0.1001, -0.5018, 0.4906), (0.09842, -0.606, 0.413), (0.09178, -0.69, 0.3064), (0.08735, -0.7152, 0.1817), (0.09068, -0.7007, 0.08069), (0.1026, -0.6508, 0.009294), (0.1078, -0.5678, -0.01424), (0.1156, -0.4899, -0.05765), (0.1159, -0.3955, -0.1039), (0.1133, -0.285, -0.1383), (0.1058, -0.1869, -0.183), (0.09313, -0.08849, -0.1668), (0.07593, -0.09713, 0.5691), (0.05081, -0.2303, 0.5737), (0.0288, -0.3623, 0.5383), (0.005715, -0.4872, 0.4975), (-0.006072, -0.5715, 0.3939), (-0.0259, -0.6441, 0.2867), (-0.03481, -0.6787, 0.1746), (-0.02736, -0.6826, 0.07899), (-0.005621, -0.6394, 0.01148), (0.01075, -0.5596, -0.01234), (0.02161, -0.4718, -0.05028), (0.03911, -0.3855, -0.1183), (0.05821, -0.2868, -0.1607), (0.06635, -0.189, -0.1948), (0.07571, -0.08601, -0.196), (0.05839, -0.08554, 0.5363), (0.01004, -0.2146, 0.5503), (-0.03384, -0.3337, 0.526), (-0.07503, -0.4429, 0.4835), (-0.1067, -0.5295, 0.3976), (-0.1384, -0.6099, 0.2932), (-0.1513, -0.6598, 0.1762), (-0.1451, -0.664, 0.07827), (-0.1146, -0.6041, 0.01922), (-0.09026, -0.5289, -0.01422), (-0.06942, -0.4397, -0.04486), (-0.03888, -0.3545, -0.09471), (-0.0009225, -0.2599, -0.1187), (0.02746, -0.1711, -0.1511), (0.06078, -0.07802, -0.1922), (0.03403, -0.07423, 0.5118), (-0.03342, -0.191, 0.525), (-0.09558, -0.3003, 0.5065), (-0.1491, -0.3952, 0.4626), (-0.1978, -0.473, 0.402), (-0.2234, -0.5318, 0.2915), (-0.2452, -0.5876, 0.1698), (-0.2558, -0.6075, 0.0689), (-0.227, -0.5583, 0.004852), (-0.188, -0.4952, -0.03905), (-0.1481, -0.4114, -0.07345), (-0.104, -0.3281, -0.1033), (-0.05614, -0.2367, -0.1148), (-0.006335, -0.1523, -0.1338), (0.04872, -0.07135, -0.1873), (0.08938, 0.02714, 0.5324), (0.009711, -0.06388, 0.5148), (-0.07644, -0.1605, 0.5243), (-0.1573, -0.254, 0.4996), (-0.2257, -0.335, 0.4494), (-0.2788, -0.3998, 0.3907), (-0.2997, -0.4522, 0.2838), (-0.3308, -0.5107, 0.1657), (-0.3489, -0.5298, 0.05613), (-0.3257, -0.4931, -0.01735), (-0.2767, -0.4345, -0.0509), (-0.228, -0.3663, -0.09155), (-0.1666, -0.2921, -0.1029), (-0.1091, -0.2091, -0.1246), (-0.03939, -0.1318, -0.1381), (0.03359, -0.06059, -0.1884), (-0.007546, -0.04456, 0.5222), (-0.1135, -0.1223, 0.5309), (-0.216, -0.2016, 0.5222), (-0.2914, -0.2679, 0.4715), (-0.3277, -0.3087, 0.3746), (-0.3474, -0.3472, 0.2693), (-0.3759, -0.3911, 0.1612), (-0.3976, -0.4094, 0.05583), (-0.3802, -0.3907, -0.02095), (-0.3369, -0.351, -0.05956), (-0.2855, -0.3039, -0.1032), (-0.2077, -0.2386, -0.09533), (-0.1383, -0.1695, -0.1194), (-0.05992, -0.1069, -0.1325), (0.01857, -0.04433, -0.1862), (-0.02096, -0.0308, 0.547), (-0.1373, -0.08404, 0.5486), (-0.2532, -0.1406, 0.5284), (-0.3368, -0.1898, 0.4798), (-0.3615, -0.2151, 0.369), (-0.3911, -0.2406, 0.2706), (-0.4316, -0.2709, 0.1694), (-0.4638, -0.2917, 0.07181), (-0.4243, -0.2754, -0.004155), (-0.3869, -0.2506, -0.06371), (-0.3382, -0.2198, -0.1153), (-0.2494, -0.1667, -0.1232), (-0.1616, -0.1172, -0.1507), (-0.0732, -0.07221, -0.1486), (0.01111, -0.0254, -0.1916), (-0.03673, -0.008766, 0.5317), (-0.1566, -0.03854, 0.5177), (-0.2687, -0.07174, 0.4916), (-0.3624, -0.1059, 0.465), (-0.3951, -0.1174, 0.3626), (-0.4335, -0.1328, 0.263), (-0.479, -0.1536, 0.1674), (-0.5158, -0.1701, 0.08494), (-0.4522, -0.1547, 0.02609), (-0.4058, -0.1434, -0.03208), (-0.3617, -0.1283, -0.1045), (-0.2855, -0.08991, -0.155), (-0.189, -0.0551, -0.1823), (-0.08806, -0.0245, -0.1628), (0.004889, -0.001367, -0.1955), (-0.04735, 0.01414, 0.554), (-0.1731, 0.0005843, 0.5318), (-0.2828, -0.006736, 0.4972), (-0.3803, -0.02285, 0.4682), (-0.4281, -0.01984, 0.3734), (-0.479, -0.02347, 0.2709), (-0.5251, -0.0302, 0.1712), (-0.5484, -0.04335, 0.09202), (-0.4684, -0.0398, 0.03966), (-0.4066, -0.03946, -0.01012), (-0.3587, -0.04059, -0.08815), (-0.2926, -0.02128, -0.1541), (-0.2021, -0.0006214, -0.1924), (-0.1002, 0.01749, -0.1779), (-0.002491, 0.02138, -0.1965), (-0.0413, 0.04004, 0.5459), (-0.1705, 0.04765, 0.5273), (-0.2907, 0.06518, 0.5209), (-0.3955, 0.06815, 0.4849), (-0.4683, 0.07417, 0.3896), (-0.5399, 0.07756, 0.2889), (-0.5781, 0.08284, 0.1817), (-0.5642, 0.07447, 0.09127), (-0.4687, 0.06984, 0.03272), (-0.4075, 0.06658, -0.02493), (-0.3632, 0.05502, -0.1028), (-0.288, 0.05933, -0.1515), (-0.1999, 0.06323, -0.1934), (-0.09999, 0.06035, -0.191), (-0.002776, 0.04188, -0.1912), (-0.02913, 0.05527, 0.5158), (-0.1526, 0.0882, 0.5134), (-0.2761, 0.1243, 0.5234), (-0.369, 0.142, 0.4668), (-0.4383, 0.1549, 0.3715), (-0.5199, 0.1796, 0.2834), (-0.5718, 0.2023, 0.1812), (-0.5504, 0.1989, 0.08612), (-0.4576, 0.1773, 0.02202), (-0.4007, 0.1645, -0.05376), (-0.3562, 0.151, -0.1368), (-0.2709, 0.1418, -0.1724), (-0.1808, 0.1196, -0.1758), (-0.08488, 0.09216, -0.154), (0.004672, 0.05342, -0.1505), (-0.01501, 0.07952, 0.5203), (-0.1245, 0.1362, 0.5269), (-0.2406, 0.1813, 0.5177), (-0.3237, 0.2042, 0.4286), (-0.3866, 0.2329, 0.34), (-0.4614, 0.2814, 0.2637), (-0.5233, 0.3178, 0.167), (-0.5153, 0.3159, 0.06797), (-0.4452, 0.286, -0.007683), (-0.3908, 0.2622, -0.09603), (-0.3275, 0.2401, -0.1635), (-0.2352, 0.2089, -0.173), (-0.148, 0.159, -0.1425), (-0.05796, 0.1121, -0.1369), (0.02458, 0.06077, -0.1462), (0.003006, 0.1087, 0.5293), (-0.09274, 0.1888, 0.5256), (-0.1934, 0.2446, 0.5075), (-0.2722, 0.2728, 0.4174), (-0.3426, 0.3233, 0.347), (-0.4057, 0.3818, 0.271), (-0.4574, 0.43, 0.1691), (-0.4595, 0.4314, 0.05931), (-0.4174, 0.4049, -0.03232), (-0.3656, 0.3674, -0.1167), (-0.2905, 0.3299, -0.1656), (-0.2019, 0.2782, -0.1593), (-0.1258, 0.2092, -0.1353), (-0.04325, 0.1425, -0.1587), (0.03476, 0.07686, -0.1736), (0.01718, 0.1204, 0.518), (-0.06705, 0.2236, 0.5202), (-0.1489, 0.3008, 0.5068), (-0.2219, 0.3432, 0.4228), (-0.2896, 0.4053, 0.3569), (-0.3239, 0.4453, 0.2683), (-0.3558, 0.4921, 0.1657), (-0.3655, 0.5075, 0.06271), (-0.3468, 0.4944, -0.03695), (-0.2992, 0.4477, -0.1163), (-0.2314, 0.3929, -0.1563), (-0.1558, 0.3299, -0.143), (-0.09386, 0.2574, -0.1247), (-0.02205, 0.1764, -0.1356), (0.04253, 0.09433, -0.159), (0.03707, 0.1247, 0.4979), (-0.03051, 0.2348, 0.4906), (-0.09596, 0.3302, 0.4838), (-0.1577, 0.4011, 0.4253), (-0.2082, 0.471, 0.3549), (-0.2209, 0.4963, 0.2595), (-0.2302, 0.5164, 0.1558), (-0.2409, 0.5409, 0.05864), (-0.2436, 0.5444, -0.0358), (-0.2088, 0.5026, -0.1051), (-0.1579, 0.4467, -0.1643), (-0.09952, 0.3792, -0.1774), (-0.05094, 0.2992, -0.1646), (-0.002056, 0.2057, -0.1619), (0.04454, 0.1112, -0.1801), (0.0581, 0.1327, 0.5018), (0.01412, 0.239, 0.4704), (-0.03733, 0.3472, 0.4552), (-0.08716, 0.4488, 0.4263), (-0.1169, 0.5193, 0.3524), (-0.1258, 0.5516, 0.2564), (-0.1245, 0.5761, 0.1523), (-0.1263, 0.6022, 0.0616), (-0.128, 0.5842, -0.01536), (-0.1041, 0.5297, -0.07216), (-0.072, 0.4848, -0.1523), (-0.04003, 0.4171, -0.185), (-0.004124, 0.3293, -0.1745), (0.02616, 0.227, -0.1799), (0.05976, 0.1222, -0.189), (0.003914, 0.5343, -0.05304), (0.02617, 0.5042, -0.1458), (0.03474, 0.4348, -0.1912), (0.0632, 0.2387, -0.1686), (0.07939, 0.1239, -0.1562)], [], [(7, 6, 16, 17), (0, 296, 10), (205, 481, 24), (8, 7, 17, 18), (1, 0, 10, 11), (477, 8, 18, 19), (2, 1, 11, 12), (478, 477, 19, 20), (3, 2, 12, 13), (479, 478, 20, 21), (4, 3, 13, 14), (9, 479, 21, 22), (5, 4, 14, 15), (480, 9, 22, 23), (6, 5, 15, 16), (481, 480, 23, 24), (16, 15, 30, 31), (24, 23, 38, 39), (17, 16, 31, 32), (10, 296, 25), (205, 24, 39), (18, 17, 32, 33), (11, 10, 25, 26), (19, 18, 33, 34), (12, 11, 26, 27), (20, 19, 34, 35), (13, 12, 27, 28), (21, 20, 35, 36), (14, 13, 28, 29), (22, 21, 36, 37), (15, 14, 29, 30), (23, 22, 37, 38), (35, 34, 49, 50), (28, 27, 42, 43), (36, 35, 50, 51), (29, 28, 43, 44), (37, 36, 51, 52), (30, 29, 44, 45), (38, 37, 52, 53), (31, 30, 45, 46), (39, 38, 53, 54), (32, 31, 46, 47), (25, 296, 40), (205, 39, 54), (33, 32, 47, 48), (26, 25, 40, 41), (34, 33, 48, 49), (27, 26, 41, 42), (54, 53, 68, 69), (47, 46, 61, 62), (40, 296, 55), (205, 54, 69), (48, 47, 62, 63), (41, 40, 55, 56), (49, 48, 63, 64), (42, 41, 56, 57), (50, 49, 64, 65), (43, 42, 57, 58), (51, 50, 65, 66), (44, 43, 58, 59), (52, 51, 66, 67), (45, 44, 59, 60), (53, 52, 67, 68), (46, 45, 60, 61), (58, 57, 72, 73), (66, 65, 80, 81), (59, 58, 73, 74), (67, 66, 81, 82), (60, 59, 74, 75), (68, 67, 82, 83), (61, 60, 75, 76), (69, 68, 83, 84), (62, 61, 76, 77), (55, 296, 70), (205, 69, 84), (63, 62, 77, 78), (56, 55, 70, 71), (64, 63, 78, 79), (57, 56, 71, 72), (65, 64, 79, 80), (77, 76, 91, 92), (70, 296, 85), (205, 84, 99), (78, 77, 92, 93), (71, 70, 85, 86), (79, 78, 93, 94), (72, 71, 86, 87), (80, 79, 94, 95), (73, 72, 87, 88), (81, 80, 95, 96), (74, 73, 88, 89), (82, 81, 96, 97), (75, 74, 89, 90), (83, 82, 97, 98), (76, 75, 90, 91), (84, 83, 98, 99), (96, 95, 110, 111), (89, 88, 103, 104), (97, 96, 111, 112), (90, 89, 104, 105), (98, 97, 112, 113), (91, 90, 105, 106), (99, 98, 113, 114), (92, 91, 106, 107), (85, 296, 100), (205, 99, 114), (93, 92, 107, 108), (86, 85, 100, 101), (94, 93, 108, 109), (87, 86, 101, 102), (95, 94, 109, 110), (88, 87, 102, 103), (205, 114, 129), (108, 107, 122, 123), (101, 100, 115, 116), (109, 108, 123, 124), (102, 101, 116, 117), (110, 109, 124, 125), (103, 102, 117, 118), (111, 110, 125, 126), (104, 103, 118, 119), (112, 111, 126, 127), (105, 104, 119, 120), (113, 112, 127, 128), (106, 105, 120, 121), (114, 113, 128, 129), (107, 106, 121, 122), (100, 296, 115), (127, 126, 141, 142), (120, 119, 134, 135), (128, 127, 142, 143), (121, 120, 135, 136), (129, 128, 143, 144), (122, 121, 136, 137), (115, 296, 130), (205, 129, 144), (123, 122, 137, 138), (116, 115, 130, 131), (124, 123, 138, 139), (117, 116, 131, 132), (125, 124, 139, 140), (118, 117, 132, 133), (126, 125, 140, 141), (119, 118, 133, 134), (131, 130, 145, 146), (139, 138, 153, 154), (132, 131, 146, 147), (140, 139, 154, 155), (133, 132, 147, 148), (141, 140, 155, 156), (134, 133, 148, 149), (142, 141, 156, 157), (135, 134, 149, 150), (143, 142, 157, 158), (136, 135, 150, 151), (144, 143, 158, 159), (137, 136, 151, 152), (130, 296, 145), (205, 144, 159), (138, 137, 152, 153), (150, 149, 164, 165), (158, 157, 172, 173), (151, 150, 165, 166), (159, 158, 173, 174), (152, 151, 166, 167), (145, 296, 160), (205, 159, 174), (153, 152, 167, 168), (146, 145, 160, 161), (154, 153, 168, 169), (147, 146, 161, 162), (155, 154, 169, 170), (148, 147, 162, 163), (156, 155, 170, 171), (149, 148, 163, 164), (157, 156, 171, 172), (169, 168, 183, 184), (162, 161, 176, 177), (170, 169, 184, 185), (163, 162, 177, 178), (171, 170, 185, 186), (164, 163, 178, 179), (172, 171, 186, 187), (165, 164, 179, 180), (173, 172, 187, 188), (166, 165, 180, 181), (174, 173, 188, 189), (167, 166, 181, 182), (160, 296, 175), (205, 174, 189), (168, 167, 182, 183), (161, 160, 175, 176), (188, 187, 202, 203), (181, 180, 195, 196), (189, 188, 203, 204), (182, 181, 196, 197), (175, 296, 190), (205, 189, 204), (183, 182, 197, 198), (176, 175, 190, 191), (184, 183, 198, 199), (177, 176, 191, 192), (185, 184, 199, 200), (178, 177, 192, 193), (186, 185, 200, 201), (179, 178, 193, 194), (187, 186, 201, 202), (180, 179, 194, 195), (192, 191, 207, 208), (200, 199, 215, 216), (193, 192, 208, 209), (201, 200, 216, 217), (194, 193, 209, 210), (202, 201, 217, 218), (195, 194, 210, 211), (203, 202, 218, 219), (196, 195, 211, 212), (204, 203, 219, 220), (197, 196, 212, 213), (190, 296, 206), (205, 204, 220), (198, 197, 213, 214), (191, 190, 206, 207), (199, 198, 214, 215), (212, 211, 226, 227), (220, 219, 234, 235), (213, 212, 227, 228), (206, 296, 221), (205, 220, 235), (214, 213, 228, 229), (207, 206, 221, 222), (215, 214, 229, 230), (208, 207, 222, 223), (216, 215, 230, 231), (209, 208, 223, 224), (217, 216, 231, 232), (210, 209, 224, 225), (218, 217, 232, 233), (211, 210, 225, 226), (219, 218, 233, 234), (231, 230, 245, 246), (224, 223, 238, 239), (232, 231, 246, 247), (225, 224, 239, 240), (233, 232, 247, 248), (226, 225, 240, 241), (234, 233, 248, 249), (227, 226, 241, 242), (235, 234, 249, 250), (228, 227, 242, 243), (221, 296, 236), (205, 235, 250), (229, 228, 243, 244), (222, 221, 236, 237), (230, 229, 244, 245), (223, 222, 237, 238), (250, 249, 264, 265), (243, 242, 257, 258), (236, 296, 251), (205, 250, 265), (244, 243, 258, 259), (237, 236, 251, 252), (245, 244, 259, 260), (238, 237, 252, 253), (246, 245, 260, 261), (239, 238, 253, 254), (247, 246, 261, 262), (240, 239, 254, 255), (248, 247, 262, 263), (241, 240, 255, 256), (249, 248, 263, 264), (242, 241, 256, 257), (262, 261, 276, 277), (255, 254, 269, 270), (263, 262, 277, 278), (256, 255, 270, 271), (264, 263, 278, 279), (257, 256, 271, 272), (265, 264, 279, 280), (258, 257, 272, 273), (251, 296, 266), (205, 265, 280), (259, 258, 273, 274), (252, 251, 266, 267), (260, 259, 274, 275), (253, 252, 267, 268), (261, 260, 275, 276), (254, 253, 268, 269), (266, 296, 281), (205, 280, 295), (274, 273, 288, 289), (267, 266, 281, 282), (275, 274, 289, 290), (268, 267, 282, 283), (276, 275, 290, 291), (269, 268, 283, 284), (277, 276, 291, 292), (270, 269, 284, 285), (278, 277, 292, 293), (271, 270, 285, 286), (279, 278, 293, 294), (272, 271, 286, 287), (280, 279, 294, 295), (273, 272, 287, 288), (285, 284, 300, 301), (293, 292, 308, 309), (286, 285, 301, 302), (294, 293, 309, 310), (287, 286, 302, 303), (295, 294, 310, 311), (288, 287, 303, 304), (281, 296, 297), (205, 295, 311), (289, 288, 304, 305), (282, 281, 297, 298), (290, 289, 305, 306), (283, 282, 298, 299), (291, 290, 306, 307), (284, 283, 299, 300), (292, 291, 307, 308), (305, 304, 319, 320), (298, 297, 312, 313), (306, 305, 320, 321), (299, 298, 313, 314), (307, 306, 321, 322), (300, 299, 314, 315), (308, 307, 322, 323), (301, 300, 315, 316), (309, 308, 323, 324), (302, 301, 316, 317), (310, 309, 324, 325), (303, 302, 317, 318), (311, 310, 325, 326), (304, 303, 318, 319), (297, 296, 312), (205, 311, 326), (324, 323, 338, 339), (317, 316, 331, 332), (325, 324, 339, 340), (318, 317, 332, 333), (326, 325, 340, 341), (319, 318, 333, 334), (312, 296, 327), (205, 326, 341), (320, 319, 334, 335), (313, 312, 327, 328), (321, 320, 335, 336), (314, 313, 328, 329), (322, 321, 336, 337), (315, 314, 329, 330), (323, 322, 337, 338), (316, 315, 330, 331), (328, 327, 342, 343), (336, 335, 350, 351), (329, 328, 343, 344), (337, 336, 351, 352), (330, 329, 344, 345), (338, 337, 352, 353), (331, 330, 345, 346), (339, 338, 353, 354), (332, 331, 346, 347), (340, 339, 354, 355), (333, 332, 347, 348), (341, 340, 355, 356), (334, 333, 348, 349), (327, 296, 342), (205, 341, 356), (335, 334, 349, 350), (347, 346, 361, 362), (355, 354, 369, 370), (348, 347, 362, 363), (356, 355, 370, 371), (349, 348, 363, 364), (342, 296, 357), (205, 356, 371), (350, 349, 364, 365), (343, 342, 357, 358), (351, 350, 365, 366), (344, 343, 358, 359), (352, 351, 366, 367), (345, 344, 359, 360), (353, 352, 367, 368), (346, 345, 360, 361), (354, 353, 368, 369), (366, 365, 380, 381), (359, 358, 373, 374), (367, 366, 381, 382), (360, 359, 374, 375), (368, 367, 382, 383), (361, 360, 375, 376), (369, 368, 383, 384), (362, 361, 376, 377), (370, 369, 384, 385), (363, 362, 377, 378), (371, 370, 385, 386), (364, 363, 378, 379), (357, 296, 372), (205, 371, 386), (365, 364, 379, 380), (358, 357, 372, 373), (385, 384, 399, 400), (378, 377, 392, 393), (386, 385, 400, 401), (379, 378, 393, 394), (372, 296, 387), (205, 386, 401), (380, 379, 394, 395), (373, 372, 387, 388), (381, 380, 395, 396), (374, 373, 388, 389), (382, 381, 396, 397), (375, 374, 389, 390), (383, 382, 397, 398), (376, 375, 390, 391), (384, 383, 398, 399), (377, 376, 391, 392), (397, 396, 411, 412), (390, 389, 404, 405), (398, 397, 412, 413), (391, 390, 405, 406), (399, 398, 413, 414), (392, 391, 406, 407), (400, 399, 414, 415), (393, 392, 407, 408), (401, 400, 415, 416), (394, 393, 408, 409), (387, 296, 402), (205, 401, 416), (395, 394, 409, 410), (388, 387, 402, 403), (396, 395, 410, 411), (389, 388, 403, 404), (416, 415, 430, 431), (409, 408, 423, 424), (402, 296, 417), (205, 416, 431), (410, 409, 424, 425), (403, 402, 417, 418), (411, 410, 425, 426), (404, 403, 418, 419), (412, 411, 426, 427), (405, 404, 419, 420), (413, 412, 427, 428), (406, 405, 420, 421), (414, 413, 428, 429), (407, 406, 421, 422), (415, 414, 429, 430), (408, 407, 422, 423), (420, 419, 434, 435), (428, 427, 442, 443), (421, 420, 435, 436), (429, 428, 443, 444), (422, 421, 436, 437), (430, 429, 444, 445), (423, 422, 437, 438), (431, 430, 445, 446), (424, 423, 438, 439), (417, 296, 432), (205, 431, 446), (425, 424, 439, 440), (418, 417, 432, 433), (426, 425, 440, 441), (419, 418, 433, 434), (427, 426, 441, 442), (439, 438, 453, 454), (432, 296, 447), (205, 446, 461), (440, 439, 454, 455), (433, 432, 447, 448), (441, 440, 455, 456), (434, 433, 448, 449), (442, 441, 456, 457), (435, 434, 449, 450), (443, 442, 457, 458), (436, 435, 450, 451), (444, 443, 458, 459), (437, 436, 451, 452), (445, 444, 459, 460), (438, 437, 452, 453), (446, 445, 460, 461), (458, 457, 472, 473), (451, 450, 465, 466), (459, 458, 473, 474), (452, 451, 466, 467), (460, 459, 474, 475), (453, 452, 467, 468), (461, 460, 475, 476), (454, 453, 468, 469), (447, 296, 462), (205, 461, 476), (455, 454, 469, 470), (448, 447, 462, 463), (456, 455, 470, 471), (449, 448, 463, 464), (457, 456, 471, 472), (450, 449, 464, 465), (462, 296, 0), (205, 476, 481), (470, 469, 7, 8), (463, 462, 0, 1), (471, 470, 8, 477), (464, 463, 1, 2), (472, 471, 477, 478), (465, 464, 2, 3), (473, 472, 478, 479), (466, 465, 3, 4), (474, 473, 479, 9), (467, 466, 4, 5), (475, 474, 9, 480), (468, 467, 5, 6), (476, 475, 480, 481), (469, 468, 6, 7)])
me_sphere_001.materials.append(mat_material_002)
me_sphere_001.use_remesh_preserve_volume = False
me_sphere_001.use_remesh_preserve_attributes = False
me_sphere_001.use_mirror_vertex_groups = False
me_sphere_001.update()
me_sphere_002 = bpy.data.meshes.new('Sphere.002')
me_sphere_002.from_pydata([(0.08204, 0.1419, 0.5227), (0.06462, 0.2469, 0.4815), (0.03345, 0.3609, 0.4509), (-0.001098, 0.4783, 0.431), (-0.02055, 0.5496, 0.3601), (-0.02708, 0.5699, 0.259), (-0.02325, 0.6031, 0.1541), (-0.01511, 0.6227, 0.07194), (-0.009654, 0.5903, 0.006456), (0.05078, 0.3446, -0.1774), (0.106, 0.1423, 0.5275), (0.1104, 0.255, 0.4977), (0.1015, 0.3667, 0.4657), (0.09661, 0.4693, 0.4331), (0.09289, 0.5378, 0.3593), (0.09246, 0.5483, 0.2584), (0.09799, 0.5745, 0.1562), (0.1102, 0.6043, 0.07236), (0.1107, 0.6007, 0.003564), (0.1128, 0.5511, -0.05919), (0.1241, 0.5148, -0.1349), (0.1159, 0.4372, -0.1794), (0.1113, 0.3404, -0.1797), (0.1112, 0.2323, -0.184), (0.1063, 0.12, -0.1624), (0.1232, 0.1462, 0.5641), (0.1493, 0.2577, 0.5473), (0.1641, 0.3666, 0.5155), (0.1878, 0.4562, 0.468), (0.2052, 0.5085, 0.3791), (0.2104, 0.5327, 0.2765), (0.2153, 0.5674, 0.1705), (0.2293, 0.5966, 0.07631), (0.2329, 0.5988, -0.001927), (0.2302, 0.5532, -0.07143), (0.22, 0.4988, -0.1239), (0.1962, 0.4173, -0.1694), (0.1721, 0.3246, -0.2018), (0.1499, 0.2246, -0.2173), (0.1206, 0.1236, -0.1962), (0.1494, 0.1379, 0.5684), (0.1981, 0.2326, 0.5335), (0.2351, 0.3383, 0.507), (0.2748, 0.4305, 0.4704), (0.3075, 0.4864, 0.3971), (0.3242, 0.5297, 0.3026), (0.3297, 0.5611, 0.1965), (0.3325, 0.5542, 0.09716), (0.3344, 0.5367, 0.0156), (0.3307, 0.5007, -0.051), (0.3026, 0.4467, -0.0948), (0.2696, 0.3794, -0.1394), (0.2397, 0.3034, -0.1942), (0.2008, 0.2177, -0.2115), (0.1493, 0.1263, -0.2093), (0.1691, 0.1199, 0.5569), (0.235, 0.203, 0.5274), (0.2885, 0.2981, 0.5154), (0.3269, 0.3626, 0.4561), (0.3643, 0.4098, 0.3791), (0.404, 0.4616, 0.2944), (0.4305, 0.5025, 0.1975), (0.4383, 0.5, 0.09591), (0.4307, 0.4762, 0.009373), (0.4167, 0.4432, -0.05585), (0.3791, 0.3998, -0.1136), (0.3385, 0.3463, -0.1461), (0.2942, 0.2798, -0.1717), (0.2353, 0.2012, -0.1729), (0.1703, 0.1136, -0.1975), (0.1848, 0.1046, 0.5358), (0.2731, 0.1731, 0.5165), (0.3505, 0.2438, 0.5241), (0.397, 0.2881, 0.4661), (0.4335, 0.3379, 0.3889), (0.4717, 0.386, 0.3002), (0.4909, 0.409, 0.1986), (0.4922, 0.4041, 0.09853), (0.4849, 0.387, 0.005202), (0.485, 0.3712, -0.06802), (0.4489, 0.3256, -0.1176), (0.3948, 0.2738, -0.1302), (0.3307, 0.2218, -0.1374), (0.2559, 0.1595, -0.1462), (0.179, 0.08652, -0.1898), (0.1922, 0.08019, 0.5559), (0.2988, 0.1317, 0.537), (0.3943, 0.1804, 0.531), (0.466, 0.2207, 0.4862), (0.5028, 0.2625, 0.4023), (0.5367, 0.2946, 0.3013), (0.5601, 0.3098, 0.1913), (0.5661, 0.3089, 0.08678), (0.5489, 0.2921, -0.007737), (0.5346, 0.2765, -0.07209), (0.4964, 0.2324, -0.1131), (0.4331, 0.1915, -0.137), (0.3508, 0.1533, -0.1513), (0.2681, 0.1099, -0.1583), (0.1855, 0.06076, -0.1821), (0.2043, 0.04999, 0.5626), (0.3124, 0.08216, 0.5425), (0.3968, 0.1116, 0.506), (0.4757, 0.1414, 0.4612), (0.522, 0.1672, 0.3794), (0.5641, 0.1833, 0.2872), (0.5839, 0.1803, 0.1792), (0.6021, 0.1795, 0.07038), (0.5897, 0.1746, -0.0166), (0.5623, 0.1615, -0.0648), (0.529, 0.1404, -0.09923), (0.4613, 0.1223, -0.1113), (0.3672, 0.09772, -0.131), (0.2811, 0.06741, -0.1542), (0.1913, 0.03567, -0.1673), (0.2105, 0.0272, 0.5317), (0.3093, 0.04005, 0.5027), (0.3841, 0.04548, 0.463), (0.4525, 0.0502, 0.4194), (0.5104, 0.05671, 0.349), (0.5725, 0.06087, 0.27), (0.6063, 0.04966, 0.1621), (0.6335, 0.04781, 0.05759), (0.6023, 0.05117, -0.006657), (0.5647, 0.04542, -0.03873), (0.5341, 0.04349, -0.07954), (0.4703, 0.04334, -0.09845), (0.3812, 0.03894, -0.1186), (0.2924, 0.02976, -0.1369), (0.1926, 0.01654, -0.1601), (0.2096, 0.0005978, 0.5349), (0.2985, -0.009585, 0.4978), (0.3796, -0.02448, 0.4579), (0.4416, -0.04064, 0.4026), (0.5138, -0.05182, 0.3443), (0.5985, -0.06517, 0.2763), (0.6333, -0.07711, 0.1659), (0.6495, -0.08281, 0.05508), (0.6022, -0.07898, -0.01574), (0.563, -0.07403, -0.05889), (0.5285, -0.05819, -0.1026), (0.4747, -0.04, -0.1357), (0.3923, -0.02791, -0.1517), (0.2934, -0.01396, -0.1343), (0.1871, -0.001495, -0.1531), (0.2009, -0.02804, 0.5323), (0.2861, -0.06702, 0.5026), (0.3718, -0.1034, 0.4753), (0.4331, -0.1372, 0.408), (0.5086, -0.1656, 0.3532), (0.5804, -0.1952, 0.2811), (0.5958, -0.2091, 0.1693), (0.6148, -0.2155, 0.05908), (0.5953, -0.2094, -0.02506), (0.5629, -0.1941, -0.07541), (0.5048, -0.1615, -0.08703), (0.4497, -0.1252, -0.1233), (0.3763, -0.09216, -0.1488), (0.285, -0.05244, -0.1467), (0.1863, -0.01708, -0.1737), (0.1924, -0.03912, 0.553), (0.2702, -0.09841, 0.5204), (0.3416, -0.1607, 0.4772), (0.4083, -0.2268, 0.4107), (0.4936, -0.2852, 0.3697), (0.5381, -0.3192, 0.2844), (0.5418, -0.3271, 0.1749), (0.5377, -0.3191, 0.07588), (0.5284, -0.3132, -0.008841), (0.5228, -0.2989, -0.07482), (0.4733, -0.2549, -0.08464), (0.4213, -0.2043, -0.1307), (0.3428, -0.1479, -0.1394), (0.2585, -0.08968, -0.1527), (0.1728, -0.03608, -0.1788), (0.1759, -0.06037, 0.561), (0.2531, -0.1449, 0.5452), (0.312, -0.2266, 0.4946), (0.3653, -0.3126, 0.4253), (0.4358, -0.3885, 0.3827), (0.4648, -0.4271, 0.2811), (0.493, -0.4548, 0.1775), (0.4741, -0.4354, 0.08141), (0.4591, -0.4229, -0.003142), (0.4643, -0.4015, -0.07127), (0.423, -0.3395, -0.09089), (0.3765, -0.2735, -0.1491), (0.307, -0.2038, -0.1572), (0.2382, -0.1355, -0.1692), (0.1648, -0.06133, -0.176), (0.1584, -0.07706, 0.5188), (0.2285, -0.1826, 0.5086), (0.271, -0.2771, 0.4624), (0.3087, -0.3785, 0.42), (0.3614, -0.4687, 0.3903), (0.3863, -0.5188, 0.2869), (0.4247, -0.5656, 0.1857), (0.4073, -0.5389, 0.08762), (0.3913, -0.5218, -0.004502), (0.384, -0.4832, -0.0688), (0.35, -0.4106, -0.1049), (0.3165, -0.3323, -0.1524), (0.2683, -0.2496, -0.1647), (0.2147, -0.1677, -0.1798), (0.1569, -0.07669, -0.1859), (0.09647, 0.01536, -0.1746), (0.1401, -0.08992, 0.515), (0.1972, -0.2099, 0.5189), (0.2221, -0.3161, 0.4666), (0.2472, -0.4303, 0.4354), (0.2819, -0.5294, 0.3961), (0.3058, -0.5949, 0.2944), (0.3354, -0.6385, 0.1819), (0.3292, -0.6203, 0.07973), (0.3199, -0.6068, -0.008759), (0.302, -0.5409, -0.05666), (0.286, -0.4623, -0.109), (0.2597, -0.372, -0.1289), (0.2169, -0.2701, -0.1432), (0.171, -0.1776, -0.1871), (0.1306, -0.08111, -0.1897), (0.1173, -0.1089, 0.5285), (0.1528, -0.2373, 0.5282), (0.1683, -0.3537, 0.4832), (0.1837, -0.4726, 0.4673), (0.1927, -0.575, 0.4071), (0.2026, -0.6558, 0.3074), (0.2161, -0.6814, 0.187), (0.22, -0.6674, 0.08184), (0.2218, -0.6443, -0.002233), (0.2094, -0.5678, -0.04106), (0.209, -0.4931, -0.1032), (0.1918, -0.3976, -0.1263), (0.1638, -0.2829, -0.1384), (0.1367, -0.1852, -0.1817), (0.1098, -0.08783, -0.1646), (0.08938, -0.1066, 0.5565), (0.09139, -0.2353, 0.5423), (0.09511, -0.3669, 0.5027), (0.1001, -0.5018, 0.4906), (0.09842, -0.606, 0.413), (0.09178, -0.69, 0.3064), (0.08735, -0.7152, 0.1817), (0.09068, -0.7007, 0.08069), (0.1026, -0.6508, 0.009294), (0.1078, -0.5678, -0.01424), (0.1156, -0.4899, -0.05765), (0.1159, -0.3955, -0.1039), (0.1133, -0.285, -0.1383), (0.1058, -0.1869, -0.183), (0.09313, -0.08849, -0.1668), (0.07593, -0.09713, 0.5691), (0.05081, -0.2303, 0.5737), (0.0288, -0.3623, 0.5383), (0.005715, -0.4872, 0.4975), (-0.006072, -0.5715, 0.3939), (-0.0259, -0.6441, 0.2867), (-0.03481, -0.6787, 0.1746), (-0.02736, -0.6826, 0.07899), (-0.005621, -0.6394, 0.01148), (0.01075, -0.5596, -0.01234), (0.02161, -0.4718, -0.05028), (0.03911, -0.3855, -0.1183), (0.05821, -0.2868, -0.1607), (0.06635, -0.189, -0.1948), (0.07571, -0.08601, -0.196), (0.05839, -0.08554, 0.5363), (0.01004, -0.2146, 0.5503), (-0.03384, -0.3337, 0.526), (-0.07503, -0.4429, 0.4835), (-0.1067, -0.5295, 0.3976), (-0.1384, -0.6099, 0.2932), (-0.1513, -0.6598, 0.1762), (-0.1451, -0.664, 0.07827), (-0.1146, -0.6041, 0.01922), (-0.09026, -0.5289, -0.01422), (-0.06942, -0.4397, -0.04486), (-0.03888, -0.3545, -0.09471), (-0.0009225, -0.2599, -0.1187), (0.02746, -0.1711, -0.1511), (0.06078, -0.07802, -0.1922), (0.03403, -0.07423, 0.5118), (-0.03342, -0.191, 0.525), (-0.09558, -0.3003, 0.5065), (-0.1491, -0.3952, 0.4626), (-0.1978, -0.473, 0.402), (-0.2234, -0.5318, 0.2915), (-0.2452, -0.5876, 0.1698), (-0.2558, -0.6075, 0.0689), (-0.227, -0.5583, 0.004852), (-0.188, -0.4952, -0.03905), (-0.1481, -0.4114, -0.07345), (-0.104, -0.3281, -0.1033), (-0.05614, -0.2367, -0.1148), (-0.006335, -0.1523, -0.1338), (0.04872, -0.07135, -0.1873), (0.08938, 0.02714, 0.5324), (0.009711, -0.06388, 0.5148), (-0.07644, -0.1605, 0.5243), (-0.1573, -0.254, 0.4996), (-0.2257, -0.335, 0.4494), (-0.2788, -0.3998, 0.3907), (-0.2997, -0.4522, 0.2838), (-0.3308, -0.5107, 0.1657), (-0.3489, -0.5298, 0.05613), (-0.3257, -0.4931, -0.01735), (-0.2767, -0.4345, -0.0509), (-0.228, -0.3663, -0.09155), (-0.1666, -0.2921, -0.1029), (-0.1091, -0.2091, -0.1246), (-0.03939, -0.1318, -0.1381), (0.03359, -0.06059, -0.1884), (-0.007546, -0.04456, 0.5222), (-0.1135, -0.1223, 0.5309), (-0.216, -0.2016, 0.5222), (-0.2914, -0.2679, 0.4715), (-0.3277, -0.3087, 0.3746), (-0.3474, -0.3472, 0.2693), (-0.3759, -0.3911, 0.1612), (-0.3976, -0.4094, 0.05583), (-0.3802, -0.3907, -0.02095), (-0.3369, -0.351, -0.05956), (-0.2855, -0.3039, -0.1032), (-0.2077, -0.2386, -0.09533), (-0.1383, -0.1695, -0.1194), (-0.05992, -0.1069, -0.1325), (0.01857, -0.04433, -0.1862), (-0.02096, -0.0308, 0.547), (-0.1373, -0.08404, 0.5486), (-0.2532, -0.1406, 0.5284), (-0.3368, -0.1898, 0.4798), (-0.3615, -0.2151, 0.369), (-0.3911, -0.2406, 0.2706), (-0.4316, -0.2709, 0.1694), (-0.4638, -0.2917, 0.07181), (-0.4243, -0.2754, -0.004155), (-0.3869, -0.2506, -0.06371), (-0.3382, -0.2198, -0.1153), (-0.2494, -0.1667, -0.1232), (-0.1616, -0.1172, -0.1507), (-0.0732, -0.07221, -0.1486), (0.01111, -0.0254, -0.1916), (-0.03673, -0.008766, 0.5317), (-0.1566, -0.03854, 0.5177), (-0.2687, -0.07174, 0.4916), (-0.3624, -0.1059, 0.465), (-0.3951, -0.1174, 0.3626), (-0.4335, -0.1328, 0.263), (-0.479, -0.1536, 0.1674), (-0.5158, -0.1701, 0.08494), (-0.4522, -0.1547, 0.02609), (-0.4058, -0.1434, -0.03208), (-0.3617, -0.1283, -0.1045), (-0.2855, -0.08991, -0.155), (-0.189, -0.0551, -0.1823), (-0.08806, -0.0245, -0.1628), (0.004889, -0.001367, -0.1955), (-0.04735, 0.01414, 0.554), (-0.1731, 0.0005843, 0.5318), (-0.2828, -0.006736, 0.4972), (-0.3803, -0.02285, 0.4682), (-0.4281, -0.01984, 0.3734), (-0.479, -0.02347, 0.2709), (-0.5251, -0.0302, 0.1712), (-0.5484, -0.04335, 0.09202), (-0.4684, -0.0398, 0.03966), (-0.4066, -0.03946, -0.01012), (-0.3587, -0.04059, -0.08815), (-0.2926, -0.02128, -0.1541), (-0.2021, -0.0006214, -0.1924), (-0.1002, 0.01749, -0.1779), (-0.002491, 0.02138, -0.1965), (-0.0413, 0.04004, 0.5459), (-0.1705, 0.04765, 0.5273), (-0.2907, 0.06518, 0.5209), (-0.3955, 0.06815, 0.4849), (-0.4683, 0.07417, 0.3896), (-0.5399, 0.07756, 0.2889), (-0.5781, 0.08284, 0.1817), (-0.5642, 0.07447, 0.09127), (-0.4687, 0.06984, 0.03272), (-0.4075, 0.06658, -0.02493), (-0.3632, 0.05502, -0.1028), (-0.288, 0.05933, -0.1515), (-0.1999, 0.06323, -0.1934), (-0.09999, 0.06035, -0.191), (-0.002776, 0.04188, -0.1912), (-0.02913, 0.05527, 0.5158), (-0.1526, 0.0882, 0.5134), (-0.2761, 0.1243, 0.5234), (-0.369, 0.142, 0.4668), (-0.4383, 0.1549, 0.3715), (-0.5199, 0.1796, 0.2834), (-0.5718, 0.2023, 0.1812), (-0.5504, 0.1989, 0.08612), (-0.4576, 0.1773, 0.02202), (-0.4007, 0.1645, -0.05376), (-0.3562, 0.151, -0.1368), (-0.2709, 0.1418, -0.1724), (-0.1808, 0.1196, -0.1758), (-0.08488, 0.09216, -0.154), (0.004672, 0.05342, -0.1505), (-0.01501, 0.07952, 0.5203), (-0.1245, 0.1362, 0.5269), (-0.2406, 0.1813, 0.5177), (-0.3237, 0.2042, 0.4286), (-0.3866, 0.2329, 0.34), (-0.4614, 0.2814, 0.2637), (-0.5233, 0.3178, 0.167), (-0.5153, 0.3159, 0.06797), (-0.4452, 0.286, -0.007683), (-0.3908, 0.2622, -0.09603), (-0.3275, 0.2401, -0.1635), (-0.2352, 0.2089, -0.173), (-0.148, 0.159, -0.1425), (-0.05796, 0.1121, -0.1369), (0.02458, 0.06077, -0.1462), (0.003006, 0.1087, 0.5293), (-0.09274, 0.1888, 0.5256), (-0.1934, 0.2446, 0.5075), (-0.2722, 0.2728, 0.4174), (-0.3426, 0.3233, 0.347), (-0.4057, 0.3818, 0.271), (-0.4574, 0.43, 0.1691), (-0.4595, 0.4314, 0.05931), (-0.4174, 0.4049, -0.03232), (-0.3656, 0.3674, -0.1167), (-0.2905, 0.3299, -0.1656), (-0.2019, 0.2782, -0.1593), (-0.1258, 0.2092, -0.1353), (-0.04325, 0.1425, -0.1587), (0.03476, 0.07686, -0.1736), (0.01718, 0.1204, 0.518), (-0.06705, 0.2236, 0.5202), (-0.1489, 0.3008, 0.5068), (-0.2219, 0.3432, 0.4228), (-0.2896, 0.4053, 0.3569), (-0.3239, 0.4453, 0.2683), (-0.3558, 0.4921, 0.1657), (-0.3655, 0.5075, 0.06271), (-0.3468, 0.4944, -0.03695), (-0.2992, 0.4477, -0.1163), (-0.2314, 0.3929, -0.1563), (-0.1558, 0.3299, -0.143), (-0.09386, 0.2574, -0.1247), (-0.02205, 0.1764, -0.1356), (0.04253, 0.09433, -0.159), (0.03707, 0.1247, 0.4979), (-0.03051, 0.2348, 0.4906), (-0.09596, 0.3302, 0.4838), (-0.1577, 0.4011, 0.4253), (-0.2082, 0.471, 0.3549), (-0.2209, 0.4963, 0.2595), (-0.2302, 0.5164, 0.1558), (-0.2409, 0.5409, 0.05864), (-0.2436, 0.5444, -0.0358), (-0.2088, 0.5026, -0.1051), (-0.1579, 0.4467, -0.1643), (-0.09952, 0.3792, -0.1774), (-0.05094, 0.2992, -0.1646), (-0.002056, 0.2057, -0.1619), (0.04454, 0.1112, -0.1801), (0.0581, 0.1327, 0.5018), (0.01412, 0.239, 0.4704), (-0.03733, 0.3472, 0.4552), (-0.08716, 0.4488, 0.4263), (-0.1169, 0.5193, 0.3524), (-0.1258, 0.5516, 0.2564), (-0.1245, 0.5761, 0.1523), (-0.1263, 0.6022, 0.0616), (-0.128, 0.5842, -0.01536), (-0.1041, 0.5297, -0.07216), (-0.072, 0.4848, -0.1523), (-0.04003, 0.4171, -0.185), (-0.004124, 0.3293, -0.1745), (0.02616, 0.227, -0.1799), (0.05976, 0.1222, -0.189), (0.003914, 0.5343, -0.05304), (0.02617, 0.5042, -0.1458), (0.03474, 0.4348, -0.1912), (0.0632, 0.2387, -0.1686), (0.07939, 0.1239, -0.1562)], [], [(7, 6, 16, 17), (0, 296, 10), (205, 481, 24), (8, 7, 17, 18), (1, 0, 10, 11), (477, 8, 18, 19), (2, 1, 11, 12), (478, 477, 19, 20), (3, 2, 12, 13), (479, 478, 20, 21), (4, 3, 13, 14), (9, 479, 21, 22), (5, 4, 14, 15), (480, 9, 22, 23), (6, 5, 15, 16), (481, 480, 23, 24), (16, 15, 30, 31), (24, 23, 38, 39), (17, 16, 31, 32), (10, 296, 25), (205, 24, 39), (18, 17, 32, 33), (11, 10, 25, 26), (19, 18, 33, 34), (12, 11, 26, 27), (20, 19, 34, 35), (13, 12, 27, 28), (21, 20, 35, 36), (14, 13, 28, 29), (22, 21, 36, 37), (15, 14, 29, 30), (23, 22, 37, 38), (35, 34, 49, 50), (28, 27, 42, 43), (36, 35, 50, 51), (29, 28, 43, 44), (37, 36, 51, 52), (30, 29, 44, 45), (38, 37, 52, 53), (31, 30, 45, 46), (39, 38, 53, 54), (32, 31, 46, 47), (25, 296, 40), (205, 39, 54), (33, 32, 47, 48), (26, 25, 40, 41), (34, 33, 48, 49), (27, 26, 41, 42), (54, 53, 68, 69), (47, 46, 61, 62), (40, 296, 55), (205, 54, 69), (48, 47, 62, 63), (41, 40, 55, 56), (49, 48, 63, 64), (42, 41, 56, 57), (50, 49, 64, 65), (43, 42, 57, 58), (51, 50, 65, 66), (44, 43, 58, 59), (52, 51, 66, 67), (45, 44, 59, 60), (53, 52, 67, 68), (46, 45, 60, 61), (58, 57, 72, 73), (66, 65, 80, 81), (59, 58, 73, 74), (67, 66, 81, 82), (60, 59, 74, 75), (68, 67, 82, 83), (61, 60, 75, 76), (69, 68, 83, 84), (62, 61, 76, 77), (55, 296, 70), (205, 69, 84), (63, 62, 77, 78), (56, 55, 70, 71), (64, 63, 78, 79), (57, 56, 71, 72), (65, 64, 79, 80), (77, 76, 91, 92), (70, 296, 85), (205, 84, 99), (78, 77, 92, 93), (71, 70, 85, 86), (79, 78, 93, 94), (72, 71, 86, 87), (80, 79, 94, 95), (73, 72, 87, 88), (81, 80, 95, 96), (74, 73, 88, 89), (82, 81, 96, 97), (75, 74, 89, 90), (83, 82, 97, 98), (76, 75, 90, 91), (84, 83, 98, 99), (96, 95, 110, 111), (89, 88, 103, 104), (97, 96, 111, 112), (90, 89, 104, 105), (98, 97, 112, 113), (91, 90, 105, 106), (99, 98, 113, 114), (92, 91, 106, 107), (85, 296, 100), (205, 99, 114), (93, 92, 107, 108), (86, 85, 100, 101), (94, 93, 108, 109), (87, 86, 101, 102), (95, 94, 109, 110), (88, 87, 102, 103), (205, 114, 129), (108, 107, 122, 123), (101, 100, 115, 116), (109, 108, 123, 124), (102, 101, 116, 117), (110, 109, 124, 125), (103, 102, 117, 118), (111, 110, 125, 126), (104, 103, 118, 119), (112, 111, 126, 127), (105, 104, 119, 120), (113, 112, 127, 128), (106, 105, 120, 121), (114, 113, 128, 129), (107, 106, 121, 122), (100, 296, 115), (127, 126, 141, 142), (120, 119, 134, 135), (128, 127, 142, 143), (121, 120, 135, 136), (129, 128, 143, 144), (122, 121, 136, 137), (115, 296, 130), (205, 129, 144), (123, 122, 137, 138), (116, 115, 130, 131), (124, 123, 138, 139), (117, 116, 131, 132), (125, 124, 139, 140), (118, 117, 132, 133), (126, 125, 140, 141), (119, 118, 133, 134), (131, 130, 145, 146), (139, 138, 153, 154), (132, 131, 146, 147), (140, 139, 154, 155), (133, 132, 147, 148), (141, 140, 155, 156), (134, 133, 148, 149), (142, 141, 156, 157), (135, 134, 149, 150), (143, 142, 157, 158), (136, 135, 150, 151), (144, 143, 158, 159), (137, 136, 151, 152), (130, 296, 145), (205, 144, 159), (138, 137, 152, 153), (150, 149, 164, 165), (158, 157, 172, 173), (151, 150, 165, 166), (159, 158, 173, 174), (152, 151, 166, 167), (145, 296, 160), (205, 159, 174), (153, 152, 167, 168), (146, 145, 160, 161), (154, 153, 168, 169), (147, 146, 161, 162), (155, 154, 169, 170), (148, 147, 162, 163), (156, 155, 170, 171), (149, 148, 163, 164), (157, 156, 171, 172), (169, 168, 183, 184), (162, 161, 176, 177), (170, 169, 184, 185), (163, 162, 177, 178), (171, 170, 185, 186), (164, 163, 178, 179), (172, 171, 186, 187), (165, 164, 179, 180), (173, 172, 187, 188), (166, 165, 180, 181), (174, 173, 188, 189), (167, 166, 181, 182), (160, 296, 175), (205, 174, 189), (168, 167, 182, 183), (161, 160, 175, 176), (188, 187, 202, 203), (181, 180, 195, 196), (189, 188, 203, 204), (182, 181, 196, 197), (175, 296, 190), (205, 189, 204), (183, 182, 197, 198), (176, 175, 190, 191), (184, 183, 198, 199), (177, 176, 191, 192), (185, 184, 199, 200), (178, 177, 192, 193), (186, 185, 200, 201), (179, 178, 193, 194), (187, 186, 201, 202), (180, 179, 194, 195), (192, 191, 207, 208), (200, 199, 215, 216), (193, 192, 208, 209), (201, 200, 216, 217), (194, 193, 209, 210), (202, 201, 217, 218), (195, 194, 210, 211), (203, 202, 218, 219), (196, 195, 211, 212), (204, 203, 219, 220), (197, 196, 212, 213), (190, 296, 206), (205, 204, 220), (198, 197, 213, 214), (191, 190, 206, 207), (199, 198, 214, 215), (212, 211, 226, 227), (220, 219, 234, 235), (213, 212, 227, 228), (206, 296, 221), (205, 220, 235), (214, 213, 228, 229), (207, 206, 221, 222), (215, 214, 229, 230), (208, 207, 222, 223), (216, 215, 230, 231), (209, 208, 223, 224), (217, 216, 231, 232), (210, 209, 224, 225), (218, 217, 232, 233), (211, 210, 225, 226), (219, 218, 233, 234), (231, 230, 245, 246), (224, 223, 238, 239), (232, 231, 246, 247), (225, 224, 239, 240), (233, 232, 247, 248), (226, 225, 240, 241), (234, 233, 248, 249), (227, 226, 241, 242), (235, 234, 249, 250), (228, 227, 242, 243), (221, 296, 236), (205, 235, 250), (229, 228, 243, 244), (222, 221, 236, 237), (230, 229, 244, 245), (223, 222, 237, 238), (250, 249, 264, 265), (243, 242, 257, 258), (236, 296, 251), (205, 250, 265), (244, 243, 258, 259), (237, 236, 251, 252), (245, 244, 259, 260), (238, 237, 252, 253), (246, 245, 260, 261), (239, 238, 253, 254), (247, 246, 261, 262), (240, 239, 254, 255), (248, 247, 262, 263), (241, 240, 255, 256), (249, 248, 263, 264), (242, 241, 256, 257), (262, 261, 276, 277), (255, 254, 269, 270), (263, 262, 277, 278), (256, 255, 270, 271), (264, 263, 278, 279), (257, 256, 271, 272), (265, 264, 279, 280), (258, 257, 272, 273), (251, 296, 266), (205, 265, 280), (259, 258, 273, 274), (252, 251, 266, 267), (260, 259, 274, 275), (253, 252, 267, 268), (261, 260, 275, 276), (254, 253, 268, 269), (266, 296, 281), (205, 280, 295), (274, 273, 288, 289), (267, 266, 281, 282), (275, 274, 289, 290), (268, 267, 282, 283), (276, 275, 290, 291), (269, 268, 283, 284), (277, 276, 291, 292), (270, 269, 284, 285), (278, 277, 292, 293), (271, 270, 285, 286), (279, 278, 293, 294), (272, 271, 286, 287), (280, 279, 294, 295), (273, 272, 287, 288), (285, 284, 300, 301), (293, 292, 308, 309), (286, 285, 301, 302), (294, 293, 309, 310), (287, 286, 302, 303), (295, 294, 310, 311), (288, 287, 303, 304), (281, 296, 297), (205, 295, 311), (289, 288, 304, 305), (282, 281, 297, 298), (290, 289, 305, 306), (283, 282, 298, 299), (291, 290, 306, 307), (284, 283, 299, 300), (292, 291, 307, 308), (305, 304, 319, 320), (298, 297, 312, 313), (306, 305, 320, 321), (299, 298, 313, 314), (307, 306, 321, 322), (300, 299, 314, 315), (308, 307, 322, 323), (301, 300, 315, 316), (309, 308, 323, 324), (302, 301, 316, 317), (310, 309, 324, 325), (303, 302, 317, 318), (311, 310, 325, 326), (304, 303, 318, 319), (297, 296, 312), (205, 311, 326), (324, 323, 338, 339), (317, 316, 331, 332), (325, 324, 339, 340), (318, 317, 332, 333), (326, 325, 340, 341), (319, 318, 333, 334), (312, 296, 327), (205, 326, 341), (320, 319, 334, 335), (313, 312, 327, 328), (321, 320, 335, 336), (314, 313, 328, 329), (322, 321, 336, 337), (315, 314, 329, 330), (323, 322, 337, 338), (316, 315, 330, 331), (328, 327, 342, 343), (336, 335, 350, 351), (329, 328, 343, 344), (337, 336, 351, 352), (330, 329, 344, 345), (338, 337, 352, 353), (331, 330, 345, 346), (339, 338, 353, 354), (332, 331, 346, 347), (340, 339, 354, 355), (333, 332, 347, 348), (341, 340, 355, 356), (334, 333, 348, 349), (327, 296, 342), (205, 341, 356), (335, 334, 349, 350), (347, 346, 361, 362), (355, 354, 369, 370), (348, 347, 362, 363), (356, 355, 370, 371), (349, 348, 363, 364), (342, 296, 357), (205, 356, 371), (350, 349, 364, 365), (343, 342, 357, 358), (351, 350, 365, 366), (344, 343, 358, 359), (352, 351, 366, 367), (345, 344, 359, 360), (353, 352, 367, 368), (346, 345, 360, 361), (354, 353, 368, 369), (366, 365, 380, 381), (359, 358, 373, 374), (367, 366, 381, 382), (360, 359, 374, 375), (368, 367, 382, 383), (361, 360, 375, 376), (369, 368, 383, 384), (362, 361, 376, 377), (370, 369, 384, 385), (363, 362, 377, 378), (371, 370, 385, 386), (364, 363, 378, 379), (357, 296, 372), (205, 371, 386), (365, 364, 379, 380), (358, 357, 372, 373), (385, 384, 399, 400), (378, 377, 392, 393), (386, 385, 400, 401), (379, 378, 393, 394), (372, 296, 387), (205, 386, 401), (380, 379, 394, 395), (373, 372, 387, 388), (381, 380, 395, 396), (374, 373, 388, 389), (382, 381, 396, 397), (375, 374, 389, 390), (383, 382, 397, 398), (376, 375, 390, 391), (384, 383, 398, 399), (377, 376, 391, 392), (397, 396, 411, 412), (390, 389, 404, 405), (398, 397, 412, 413), (391, 390, 405, 406), (399, 398, 413, 414), (392, 391, 406, 407), (400, 399, 414, 415), (393, 392, 407, 408), (401, 400, 415, 416), (394, 393, 408, 409), (387, 296, 402), (205, 401, 416), (395, 394, 409, 410), (388, 387, 402, 403), (396, 395, 410, 411), (389, 388, 403, 404), (416, 415, 430, 431), (409, 408, 423, 424), (402, 296, 417), (205, 416, 431), (410, 409, 424, 425), (403, 402, 417, 418), (411, 410, 425, 426), (404, 403, 418, 419), (412, 411, 426, 427), (405, 404, 419, 420), (413, 412, 427, 428), (406, 405, 420, 421), (414, 413, 428, 429), (407, 406, 421, 422), (415, 414, 429, 430), (408, 407, 422, 423), (420, 419, 434, 435), (428, 427, 442, 443), (421, 420, 435, 436), (429, 428, 443, 444), (422, 421, 436, 437), (430, 429, 444, 445), (423, 422, 437, 438), (431, 430, 445, 446), (424, 423, 438, 439), (417, 296, 432), (205, 431, 446), (425, 424, 439, 440), (418, 417, 432, 433), (426, 425, 440, 441), (419, 418, 433, 434), (427, 426, 441, 442), (439, 438, 453, 454), (432, 296, 447), (205, 446, 461), (440, 439, 454, 455), (433, 432, 447, 448), (441, 440, 455, 456), (434, 433, 448, 449), (442, 441, 456, 457), (435, 434, 449, 450), (443, 442, 457, 458), (436, 435, 450, 451), (444, 443, 458, 459), (437, 436, 451, 452), (445, 444, 459, 460), (438, 437, 452, 453), (446, 445, 460, 461), (458, 457, 472, 473), (451, 450, 465, 466), (459, 458, 473, 474), (452, 451, 466, 467), (460, 459, 474, 475), (453, 452, 467, 468), (461, 460, 475, 476), (454, 453, 468, 469), (447, 296, 462), (205, 461, 476), (455, 454, 469, 470), (448, 447, 462, 463), (456, 455, 470, 471), (449, 448, 463, 464), (457, 456, 471, 472), (450, 449, 464, 465), (462, 296, 0), (205, 476, 481), (470, 469, 7, 8), (463, 462, 0, 1), (471, 470, 8, 477), (464, 463, 1, 2), (472, 471, 477, 478), (465, 464, 2, 3), (473, 472, 478, 479), (466, 465, 3, 4), (474, 473, 479, 9), (467, 466, 4, 5), (475, 474, 9, 480), (468, 467, 5, 6), (476, 475, 480, 481), (469, 468, 6, 7)])
me_sphere_002.materials.append(mat_material_003)
me_sphere_002.use_remesh_preserve_volume = False
me_sphere_002.use_remesh_preserve_attributes = False
me_sphere_002.use_mirror_vertex_groups = False
me_sphere_002.update()

# ---- objects
ob_sphere = bpy.data.objects.new('Sphere', me_sphere)
ob_flour = bpy.data.objects.new('flour', me_sphere_001)
ob_flour_001 = bpy.data.objects.new('flour.001', me_sphere_002)
ob_lamp = bpy.data.objects.new('Lamp', light_lamp)
ob_camera = bpy.data.objects.new('Camera', cam_camera)

# ---- transforms, parenting, visibility, modifiers, constraints
ob_sphere.location = (0.0, 0.0, 0.0)
ob_sphere.scale = (1.0, 1.0, 0.3148)
ob_sphere.lineart.crease_threshold = 0.0
ob_flour.parent = ob_sphere
ob_flour.matrix_parent_inverse = Matrix(((1.0, 0.0, 0.0, 0.0), (0.0, 1.0, 0.0, 0.0), (0.0, 0.0, 3.177, 0.0), (0.0, 0.0, 0.0, 1.0)))
ob_flour.location = (0.0, 0.0, 0.0)
ob_flour.scale = (1.1, 1.1, 0.32)
ob_flour.lineart.crease_threshold = 0.0
ob_flour_001.parent = ob_flour
ob_flour_001.matrix_parent_inverse = Matrix(((0.9091, 0.0, 0.0, 0.0), (0.0, 0.9091, 0.0, 0.0), (0.0, 0.0, 3.125, 0.0), (0.0, 0.0, 0.0, 1.0)))
ob_flour_001.location = (0.06287, -4.467e-16, 0.0)
ob_flour_001.rotation_euler = (1.47e-09, 0.01681, 3.142)
ob_flour_001.scale = (1.1, 1.1, 0.3397)
ob_flour_001.lineart.crease_threshold = 0.0
ob_lamp.location = (4.076, 1.005, 5.904)
ob_lamp.rotation_euler = (0.6503, 0.05522, 1.866)
ob_lamp.lock_rotations_4d = False
ob_lamp.empty_display_type = 'ARROWS'
ob_lamp.color = (0.0, 0.0, 0.0, 0.0)
ob_lamp.lineart.crease_threshold = 0.0
ob_camera.location = (7.481, -6.508, 5.344)
ob_camera.rotation_euler = (1.109, 0.0, 0.8149)
ob_camera.lock_rotations_4d = False
ob_camera.empty_display_type = 'ARROWS'
ob_camera.color = (0.0, 0.0, 0.0, 0.0)
ob_camera.display_type = 'WIRE'
ob_camera.lineart.crease_threshold = 0.0

# ---- collection membership
col_collection_1.objects.link(ob_sphere)
col_collection_1.objects.link(ob_flour)
col_collection_1.objects.link(ob_flour_001)
col_collection_1.objects.link(ob_lamp)
col_collection_1.objects.link(ob_camera)

# ---- scene / render settings (as saved in the file)
scene.camera = ob_camera
scene.frame_start = 1; scene.frame_end = 250; scene.frame_set(1)
scene.render.engine = 'BLENDER_EEVEE_NEXT'
scene.render.resolution_percentage = 50
scene.render.dither_intensity = 0.0
scene.cycles.use_denoising = False
scene.cycles.samples = 128
scene.cycles.sampling_pattern = 'TABULATED_SOBOL'
scene.cycles.use_adaptive_sampling = False
scene.cycles.use_light_tree = False
scene.cycles.blur_glossy = 0.0
scene.cycles.sample_clamp_indirect = 0.0
scene.view_settings.view_transform = 'Standard'
bpy.context.view_layer.update()
